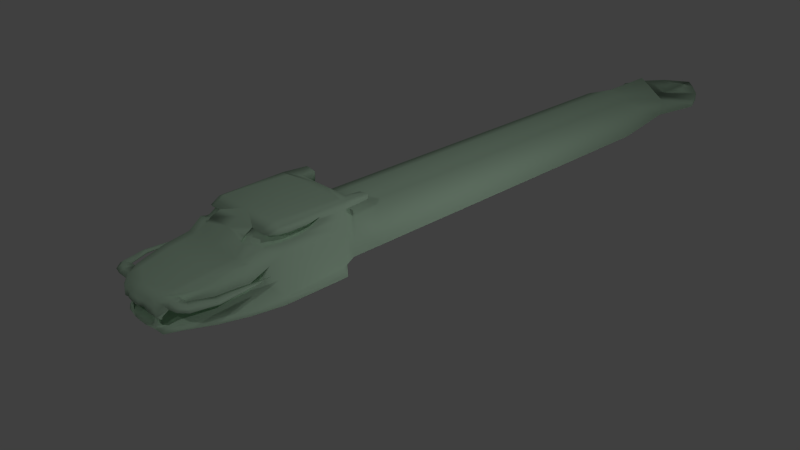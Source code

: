 # Source: Serpente.blend  (saved by Blender 2.73.0; exported with 4.5.12 LTS)
import bpy
from mathutils import Matrix  # noqa: F401  (used for matrix-valued properties, if any)

bpy.ops.wm.read_factory_settings(use_empty=True)
scene = bpy.context.scene
scene.name = 'Scene'

# ---- collections
col_collection_1 = bpy.data.collections.new('Collection 1'); scene.collection.children.link(col_collection_1)
col_collection_5 = bpy.data.collections.new('Collection 5'); scene.collection.children.link(col_collection_5)

# ---- materials (node trees are filled in below, after node groups)
mat_material = bpy.data.materials.new('Material')
mat_material.alpha_threshold = 0.0
mat_material.use_transparent_shadow = False
mat_material.diffuse_color = (0.5717, 0.8, 0.5999, 1.0)
mat_material.roughness = 0.5
mat_material.line_color = (0.0, 0.0, 0.0, 1.0)

# ---- material node trees

# ---- world
world_world = bpy.data.worlds.new('World'); scene.world = world_world
world_world.color = (0.05088, 0.05088, 0.05088)
world_world.use_sun_shadow = False
world_world.sun_shadow_jitter_overblur = 0.0
world_world.cycles.sampling_method = 'MANUAL'
world_world.cycles.sample_map_resolution = 256

# ---- cameras
cam_camera = bpy.data.cameras.new('Camera')
cam_camera.clip_end = 100.0
cam_camera.lens = 35.0
cam_camera.sensor_width = 32.0
cam_camera.sensor_height = 18.0
cam_camera.ortho_scale = 7.314
cam_camera.dof.focus_distance = 0.0
cam_camera.dof.aperture_fstop = 128.0

# ---- lights
light_lamp_002 = bpy.data.lights.new('Lamp.002', 'POINT')
light_lamp_002.transmission_factor = 0.0
light_lamp_002.cutoff_distance = 30.0
light_lamp_002.energy = 100.0
light_lamp_002.shadow_buffer_clip_start = 1.001
light_lamp_002.shadow_soft_size = 0.1
light_lamp_002.shadow_maximum_resolution = 0.006
light_lamp_002.use_absolute_resolution = True
light_lamp_002.cycles.use_multiple_importance_sampling = False
light_lamp_001 = bpy.data.lights.new('Lamp.001', 'POINT')
light_lamp_001.transmission_factor = 0.0
light_lamp_001.cutoff_distance = 30.0
light_lamp_001.energy = 100.0
light_lamp_001.shadow_buffer_clip_start = 1.001
light_lamp_001.shadow_soft_size = 0.1
light_lamp_001.shadow_maximum_resolution = 0.006
light_lamp_001.use_absolute_resolution = True
light_lamp_001.cycles.use_multiple_importance_sampling = False
light_lamp = bpy.data.lights.new('Lamp', 'POINT')
light_lamp.transmission_factor = 0.0
light_lamp.cutoff_distance = 30.0
light_lamp.energy = 100.0
light_lamp.shadow_buffer_clip_start = 1.001
light_lamp.shadow_soft_size = 0.1
light_lamp.shadow_maximum_resolution = 0.006
light_lamp.use_absolute_resolution = True
light_lamp.cycles.use_multiple_importance_sampling = False

# ---- meshes
me_cube = bpy.data.meshes.new('Cube')
me_cube.from_pydata([(0.3975, -0.7635, 0.2988), (0.55, -2.222, 0.2968), (0.3975, -0.753, 1.202), (0.5817, -0.9089, 0.267), (0.5817, -1.811, 0.267), (0.5817, -0.9089, 1.238), (0.5626, -1.811, 1.228), (0.3975, -0.6624, 0.3638), (0.3975, -0.7057, 1.042), (0.2703, -3.134, 0.3473), (0.508, -2.275, 0.9598), (0.5817, -0.9089, 1.042), (0.5159, -0.9089, 0.3638), (0.5817, -1.811, 1.042), (0.5817, -1.811, 0.3638), (0.3975, -0.6624, 0.8948), (0.2628, -3.185, 0.8028), (0.5817, -0.9089, 0.8948), (0.5817, -1.811, 0.8948), (0.55, -2.226, 0.3473), (0.55, -2.265, 0.8266), (0.3433, -2.976, 0.354), (0.3443, -2.976, 0.3734), (0.4347, -2.976, 0.8029), (0.4339, -2.976, 0.8439), (0.4634, -2.602, 0.3179), (0.4921, -2.602, 0.917), (0.4638, -2.602, 0.3569), (0.5268, -2.602, 0.8179), (0.3245, -3.204, 0.6543), (0.09864, -3.271, 0.6871), (0.1607, -3.245, 0.6839), (0.263, -3.223, 0.6254), (0.2786, -3.191, 0.5869), (0.2817, -3.169, 0.56), (0.2849, -3.126, 0.532), (0.2446, -3.242, 0.6483), (0.1132, -3.227, 0.4337), (0.184, -3.205, 0.4645), (0.2222, -3.193, 0.5112), (0.2255, -3.153, 0.5916), (0.2719, -3.195, 0.5016), (0.263, -3.205, 0.4419), (0.5601, -2.254, 0.6881), (0.55, -2.247, 0.6005), (0.5283, -2.602, 0.6677), (0.4622, -2.602, 0.5176), (0.4382, -2.976, 0.6985), (0.3414, -2.976, 0.4874), (0.4885, -2.247, 0.5918), (0.55, -2.067, 0.6651), (0.5817, -1.972, 0.8258), (0.4885, -2.254, 0.7202), (0.1847, -3.211, 0.8028), (0.4074, -3.09, 0.6972), (0.339, -3.135, 0.6044), (0.312, -3.136, 0.5682), (0.3015, -3.168, 0.559), (0.3097, -3.203, 0.6011), (0.2546, -3.153, 0.5475), (0.2435, -3.175, 0.5624), (0.2733, -3.205, 0.4532), (0.2679, -3.148, 0.5018), (0.2812, -3.13, 0.4682), (0.3053, -3.078, 0.4521), (0.1698, -3.232, 0.7444), (0.1109, -3.24, 0.7483), (0.3269, -3.131, 0.8283), (0.416, -3.095, 0.8029), (0.07313, -3.254, 0.7532), (0.3663, -3.151, 0.7631), (0.3332, -3.195, 0.7296), (0.2225, -3.225, 0.7409), (0.2989, -3.211, 0.7349), (0.4668, -2.602, 0.6903), (0.4007, -2.602, 0.4703), (0.3767, -2.976, 0.7353), (0.2799, -2.976, 0.4261), (0.4885, -2.067, 0.6651), (0.4916, -1.979, 0.7997), (0.2438, -3.078, 0.3743), (0.3459, -3.09, 0.7335), (0.4701, -0.9089, 1.238), (0.3884, -2.275, 0.9598), (0.3718, -2.602, 0.9193), (0.3355, -2.976, 0.8487), (0.4733, -1.811, 1.262), (0.55, -2.272, 0.9234), (0.5604, -2.008, 1.042), (0.5817, -0.9089, 1.139), (0.437, -1.987, 1.186), (0.3184, -1.975, 1.191), (0.3245, -2.096, 1.129), (0.5199, -2.104, 1.083), (0.3922, -2.15, 1.08), (0.5203, -1.782, 1.028), (0.4599, -2.056, 1.083), (0.5474, -1.942, 1.161), (0.5817, -1.713, 1.129), (0.5817, -1.569, 1.042), (0.5817, -1.319, 1.134), (0.3251, -2.145, 1.082), (0.3324, -2.07, 1.115), (0.5817, -1.442, 1.132), (0.5817, -1.401, 1.085), (0.5779, -1.811, 1.147), (0.5817, -1.272, 1.167), (0.5203, -1.782, 1.113), (0.499, -1.979, 1.028), (0.4815, -1.952, 1.126), (0.3757, -1.959, 1.172), (0.257, -1.947, 1.176), (0.2632, -2.068, 1.115), (0.4586, -2.076, 1.069), (0.3309, -2.121, 1.066), (0.486, -1.913, 1.146), (0.5203, -1.685, 1.114), (0.5203, -1.541, 1.028), (0.5203, -1.291, 1.119), (0.2637, -2.116, 1.068), (0.5203, -1.414, 1.118), (0.5203, -1.373, 1.07), (0.5165, -1.782, 1.133), (0.5203, -1.243, 1.152), (0.4257, -3.014, 0.7681), (0.5136, -2.976, 0.8029), (0.5136, -3.095, 0.8029), (0.5136, -3.151, 0.7631), (0.5136, -3.014, 0.7681), (0.5369, -2.979, 0.8029), (0.6014, -3.078, 0.8029), (0.6317, -3.125, 0.7631), (0.5574, -3.01, 0.7681), (0.5568, -2.978, 0.8029), (0.6692, -3.016, 0.8029), (0.722, -3.033, 0.7631), (0.5924, -2.99, 0.7681), (0.6655, -2.729, 0.798), (0.753, -2.728, 0.798), (0.7941, -2.728, 0.7686), (0.6933, -2.729, 0.7723), (0.6819, -2.418, 0.7929), (0.7371, -2.417, 0.7929), (0.7631, -2.417, 0.7744), (0.6994, -2.418, 0.7767), (0.717, -2.049, 0.7843), (0.4172, -0.5554, 1.192), (0.562, -0.5554, 1.221), (0.4172, -0.5554, 1.067), (0.562, -0.5554, 1.142), (0.4519, -0.5225, 1.175), (0.5273, -0.5225, 1.189), (0.4519, -0.5225, 1.109), (0.5273, -0.5225, 1.149), (0.3048, -1.973, 1.191), (0.3975, -0.2671, 0.3638), (0.3975, 0.7137, 0.3638), (0.3975, -0.2671, 0.8948), (0.3975, 1.988, 0.3638), (0.3975, 0.2285, 0.3638), (0.3975, 1.344, 0.3638), (0.3975, 0.2285, 0.8948), (0.3975, 2.868, 0.3638), (0.3975, 0.7137, 0.8948), (0.3975, 3.411, 0.3638), (0.3975, 1.344, 0.8948), (0.3975, 4.222, 0.3638), (0.3975, 1.988, 0.8948), (0.3975, 5.07, 0.3638), (0.3975, 2.868, 0.8948), (0.3975, 5.969, 0.4994), (0.3975, 3.411, 0.8948), (0.3975, 4.222, 0.8948), (0.3975, 5.07, 0.8948), (0.6574, 6.519, 0.5742), (0.3975, 5.969, 0.7628), (0.6574, 6.519, 0.6845), (0.5134, 6.878, 0.5742), (0.5134, 6.878, 0.6845), (0.2765, 7.18, 0.5742), (0.2765, 7.18, 0.6845), (-0.3975, -0.7635, 0.2988), (-0.55, -2.222, 0.2968), (-0.3975, -0.753, 1.202), (0.0, -0.7635, 0.2988), (0.0, -2.222, 0.2968), (0.0, -0.753, 1.202), (0.0, -2.084, 1.129), (-0.5817, -0.9089, 0.267), (-0.5817, -1.811, 0.267), (-0.5817, -0.9089, 1.238), (-0.5626, -1.811, 1.228), (0.0, -1.811, 0.267), (0.0, -0.9089, 0.267), (0.0, -0.9089, 1.238), (0.0, -1.811, 1.262), (-0.3975, -0.6624, 0.3638), (-0.3975, -0.7057, 1.042), (-0.2703, -3.134, 0.3473), (-0.508, -2.275, 0.9598), (0.0, -2.275, 0.9598), (0.0, -3.15, 0.3473), (0.0, -0.7057, 1.042), (-0.5817, -0.9089, 1.042), (-0.5159, -0.9089, 0.3638), (-0.5817, -1.811, 1.042), (-0.5817, -1.811, 0.3638), (-0.3975, -0.6624, 0.8948), (-0.2628, -3.185, 0.8028), (0.0, -3.233, 0.8028), (-0.5817, -0.9089, 0.8948), (-0.5817, -1.811, 0.8948), (-0.55, -2.226, 0.3473), (-0.55, -2.265, 0.8266), (-0.3433, -2.976, 0.354), (-0.3443, -2.976, 0.3734), (0.0, -2.976, 0.8648), (0.0, -2.976, 0.3526), (-0.4347, -2.976, 0.8029), (-0.4339, -2.976, 0.8439), (0.0, -2.602, 0.3174), (-0.4634, -2.602, 0.3179), (0.0, -2.602, 0.9247), (-0.4921, -2.602, 0.917), (-0.4638, -2.602, 0.3569), (-0.5268, -2.602, 0.8179), (0.0, -3.281, 0.6878), (-0.3245, -3.204, 0.6543), (0.0, -3.227, 0.4287), (-0.09864, -3.271, 0.6871), (-0.1607, -3.245, 0.6839), (-0.263, -3.223, 0.6254), (-0.2786, -3.191, 0.5869), (-0.2817, -3.169, 0.56), (-0.2849, -3.126, 0.532), (-0.2446, -3.242, 0.6483), (-0.1132, -3.227, 0.4337), (-0.184, -3.205, 0.4645), (-0.2222, -3.193, 0.5112), (-0.2255, -3.153, 0.5916), (-0.2719, -3.195, 0.5016), (-0.263, -3.205, 0.4419), (-0.5601, -2.254, 0.6881), (-0.55, -2.247, 0.6005), (-0.5283, -2.602, 0.6677), (-0.4622, -2.602, 0.5176), (-0.4382, -2.976, 0.6985), (-0.3414, -2.976, 0.4874), (-0.4885, -2.247, 0.5918), (-0.55, -2.067, 0.6651), (-0.5817, -1.972, 0.8258), (-0.4885, -2.254, 0.7202), (-0.1847, -3.211, 0.8028), (-0.4074, -3.09, 0.6972), (-0.339, -3.135, 0.6044), (-0.312, -3.136, 0.5682), (-0.3015, -3.168, 0.559), (-0.3097, -3.203, 0.6011), (-0.2546, -3.153, 0.5475), (-0.2435, -3.175, 0.5624), (-0.2733, -3.205, 0.4532), (-0.2679, -3.148, 0.5018), (-0.2812, -3.13, 0.4682), (-0.3053, -3.078, 0.4521), (-0.1698, -3.232, 0.7444), (-0.1109, -3.24, 0.7483), (-0.3269, -3.131, 0.8283), (-0.416, -3.095, 0.8029), (-0.07313, -3.254, 0.7532), (-0.3663, -3.151, 0.7631), (-0.3332, -3.195, 0.7296), (-0.2225, -3.225, 0.7409), (-0.2989, -3.211, 0.7349), (0.0, -3.258, 0.7552), (0.0, -3.13, 0.8457), (-0.4668, -2.602, 0.6903), (-0.4007, -2.602, 0.4703), (-0.3767, -2.976, 0.7353), (-0.2799, -2.976, 0.4261), (-0.4885, -2.067, 0.6651), (-0.4916, -1.979, 0.7997), (-0.2438, -3.078, 0.3743), (0.0, -2.247, 0.5918), (0.0, -2.254, 0.7202), (0.0, -2.602, 0.6903), (0.0, -2.602, 0.4703), (0.0, -2.976, 0.7353), (0.0, -2.976, 0.4261), (0.0, -2.157, 0.6193), (0.0, -1.972, 0.9005), (0.0, -3.078, 0.3743), (0.0, -3.09, 0.7335), (-0.3459, -3.09, 0.7335), (-0.4701, -0.9089, 1.238), (-0.3884, -2.275, 0.9598), (-0.3718, -2.602, 0.9193), (-0.3355, -2.976, 0.8487), (-0.4733, -1.811, 1.262), (-0.55, -2.272, 0.9234), (-0.5604, -2.008, 1.042), (-0.5817, -0.9089, 1.139), (0.0, -1.942, 1.203), (-0.437, -1.987, 1.186), (-0.3184, -1.975, 1.191), (-0.3245, -2.096, 1.129), (-0.5199, -2.104, 1.083), (-0.3922, -2.15, 1.08), (-0.5203, -1.782, 1.028), (-0.4599, -2.056, 1.083), (-0.5474, -1.942, 1.161), (-0.5817, -1.713, 1.129), (-0.5817, -1.569, 1.042), (-0.5817, -1.319, 1.134), (-0.3251, -2.145, 1.082), (-0.3324, -2.07, 1.115), (-0.5817, -1.442, 1.132), (-0.5817, -1.401, 1.085), (-0.5779, -1.811, 1.147), (-0.5817, -1.272, 1.167), (-0.5203, -1.782, 1.113), (-0.499, -1.979, 1.028), (-0.4815, -1.952, 1.126), (-0.3757, -1.959, 1.172), (-0.257, -1.947, 1.176), (-0.2632, -2.068, 1.115), (-0.4586, -2.076, 1.069), (-0.3309, -2.121, 1.066), (-0.486, -1.913, 1.146), (-0.5203, -1.685, 1.114), (-0.5203, -1.541, 1.028), (-0.5203, -1.291, 1.119), (-0.2637, -2.116, 1.068), (-0.5203, -1.414, 1.118), (-0.5203, -1.373, 1.07), (-0.5165, -1.782, 1.133), (-0.5203, -1.243, 1.152), (-0.4257, -3.014, 0.7681), (-0.5136, -2.976, 0.8029), (-0.5136, -3.095, 0.8029), (-0.5136, -3.151, 0.7631), (-0.5136, -3.014, 0.7681), (-0.5369, -2.979, 0.8029), (-0.6014, -3.078, 0.8029), (-0.6317, -3.125, 0.7631), (-0.5574, -3.01, 0.7681), (-0.5568, -2.978, 0.8029), (-0.6692, -3.016, 0.8029), (-0.722, -3.033, 0.7631), (-0.5924, -2.99, 0.7681), (-0.6655, -2.729, 0.798), (-0.753, -2.728, 0.798), (-0.7941, -2.728, 0.7686), (-0.6933, -2.729, 0.7723), (-0.6819, -2.418, 0.7929), (-0.7371, -2.417, 0.7929), (-0.7631, -2.417, 0.7744), (-0.6994, -2.418, 0.7767), (-0.717, -2.049, 0.7843), (-0.4172, -0.5554, 1.192), (-0.562, -0.5554, 1.221), (-0.4172, -0.5554, 1.067), (-0.562, -0.5554, 1.142), (-0.4519, -0.5225, 1.175), (-0.5273, -0.5225, 1.189), (-0.4519, -0.5225, 1.109), (-0.5273, -0.5225, 1.149), (-0.3048, -1.973, 1.191), (0.0, -0.7523, 0.306), (-0.3975, -0.2671, 0.3638), (-0.3975, 0.7137, 0.3638), (0.0, -0.2671, 1.042), (-0.3975, -0.2671, 0.8948), (-0.3975, 1.988, 0.3638), (0.0, -0.2671, 0.245), (-0.3975, 0.2285, 0.3638), (-0.3975, 1.344, 0.3638), (0.0, 0.2285, 1.042), (-0.3975, 0.2285, 0.8948), (-0.3975, 2.868, 0.3638), (0.0, 0.2285, 0.245), (0.0, 0.7137, 1.042), (-0.3975, 0.7137, 0.8948), (-0.3975, 3.411, 0.3638), (0.0, 0.7137, 0.245), (0.0, 1.344, 1.042), (-0.3975, 1.344, 0.8948), (-0.3975, 4.222, 0.3638), (0.0, 1.344, 0.245), (0.0, 1.988, 1.042), (-0.3975, 1.988, 0.8948), (-0.3975, 5.07, 0.3638), (0.0, 1.988, 0.245), (0.0, 2.868, 1.042), (-0.3975, 2.868, 0.8948), (-0.3975, 5.969, 0.4994), (0.0, 2.868, 0.245), (0.0, 3.411, 1.042), (-0.3975, 3.411, 0.8948), (0.0, 6.497, 0.6278), (0.0, 3.411, 0.245), (0.0, 4.222, 1.042), (-0.3975, 4.222, 0.8948), (0.0, 6.154, 0.3638), (0.0, 4.222, 0.245), (0.0, 5.07, 1.042), (-0.3975, 5.07, 0.8948), (-0.6574, 6.519, 0.5742), (0.0, 5.07, 0.245), (0.0, 5.969, 1.042), (-0.3975, 5.969, 0.7628), (0.0, 6.154, 0.8948), (0.0, 5.969, 0.245), (0.0, 6.519, 0.6278), (-0.6574, 6.519, 0.6845), (-0.5134, 6.878, 0.5742), (0.0, 6.878, 0.6278), (-0.5134, 6.878, 0.6845), (-0.2765, 7.18, 0.5742), (0.0, 7.18, 0.6278), (-0.2765, 7.18, 0.6845), (0.0, 7.549, 0.6288)], [], [(100, 106, 123, 118), (4, 1, 185, 192), (6, 86, 90, 97), (10, 93, 94, 83), (15, 7, 155, 157), (89, 8, 148, 149), (99, 11, 104), (0, 3, 193, 184), (3, 4, 192, 193), (2, 186, 194, 82, 5), (5, 82, 86, 6), (21, 22, 9), (23, 24, 67, 68), (21, 9, 201, 217), (67, 24, 85), (2, 8, 202, 186), (7, 367, 373, 155), (0, 7, 12, 3), (15, 8, 11, 17), (3, 12, 14, 4), (18, 17, 99), (60, 41, 62, 59), (202, 15, 157, 370), (7, 15, 17, 12), (12, 17, 18, 14), (4, 14, 19, 1), (18, 13, 88), (25, 27, 22, 21), (28, 26, 24, 23), (25, 21, 217, 220), (26, 10, 83, 84), (1, 19, 27, 25), (20, 87, 28), (1, 25, 220, 185), (24, 26, 84, 85), (31, 66, 69, 30), (63, 64, 38), (45, 43, 20, 28), (19, 44, 46, 27), (57, 35, 56), (47, 45, 28, 23), (27, 46, 48, 22), (19, 14, 50), (30, 69, 273, 226), (32, 36, 54, 55), (72, 65, 31), (56, 35, 34, 33), (32, 55, 56, 33), (58, 57, 56, 55), (54, 29, 58, 55), (29, 71, 73, 36), (29, 36, 32), (72, 31, 36, 73), (38, 41, 39), (62, 63, 38), (59, 62, 38, 39), (59, 39, 40), (40, 60, 59), (201, 42, 37), (201, 9, 42), (228, 201, 37), (54, 124, 70), (58, 32, 33), (58, 29, 32), (57, 33, 34), (57, 58, 33), (35, 57, 34), (65, 66, 31), (54, 47, 23, 124), (29, 54, 70, 71), (39, 60, 40), (22, 48, 64, 9), (39, 41, 60), (37, 42, 61, 38), (38, 61, 41), (9, 64, 42), (41, 61, 63, 62), (63, 61, 42, 64), (71, 70, 16), (53, 209, 66, 65), (70, 68, 16), (16, 67, 274, 209, 53), (16, 53, 65, 72), (16, 72, 73), (66, 209, 69), (68, 67, 16), (69, 209, 273), (71, 16, 73), (64, 48, 77, 80), (291, 31, 30), (44, 50, 78, 49), (50, 51, 79, 78), (51, 43, 52, 79), (46, 44, 49, 75), (43, 45, 74, 52), (45, 47, 76, 74), (48, 46, 75, 77), (80, 77, 287, 290), (30, 226, 291), (49, 78, 288, 282), (78, 79, 289, 288), (79, 52, 283, 289), (75, 49, 282, 285), (52, 74, 284, 283), (77, 75, 285, 287), (74, 76, 286, 284), (228, 37, 290), (37, 80, 290), (37, 38, 80), (38, 64, 80), (47, 54, 81, 76), (76, 81, 291, 286), (31, 291, 81), (81, 36, 31), (36, 81, 54), (84, 83, 200, 222), (200, 83, 101), (82, 194, 195, 86), (85, 84, 222, 216), (274, 67, 85, 216), (195, 154, 91, 90), (89, 5, 106, 100), (10, 88, 93), (87, 10, 26, 28), (87, 88, 10), (105, 6, 97), (88, 13, 95, 108), (91, 154, 301, 187, 92), (101, 94, 114, 119), (90, 91, 111, 110), (98, 105, 122, 116), (99, 104, 121, 117), (93, 88, 108, 113), (105, 97, 115, 122), (91, 92, 112, 111), (106, 103, 120, 123), (92, 101, 119, 112), (13, 99, 117, 95), (95, 107, 108), (108, 107, 109, 96), (109, 110, 102, 96), (110, 111, 112, 102), (114, 102, 112, 119), (113, 96, 102, 114), (108, 96, 113), (116, 122, 107), (117, 121, 118, 120, 116, 107, 95), (118, 123, 120), (107, 122, 115, 109), (115, 110, 109), (94, 93, 113, 114), (104, 100, 118, 121), (103, 98, 116, 120), (97, 90, 110, 115), (70, 124, 128, 127), (127, 128, 132, 131), (124, 23, 125, 128), (68, 70, 127, 126), (23, 68, 126, 125), (131, 132, 136, 135), (128, 125, 129, 132), (126, 127, 131, 130), (125, 126, 130, 129), (135, 136, 140, 139), (132, 129, 133, 136), (130, 131, 135, 134), (129, 130, 134, 133), (139, 140, 144, 143), (136, 133, 137, 140), (134, 135, 139, 138), (133, 134, 138, 137), (140, 137, 141, 144), (138, 139, 143, 142), (137, 138, 142, 141), (11, 8, 89), (149, 148, 152, 153), (5, 89, 149, 147), (2, 5, 147, 146), (8, 2, 146, 148), (152, 150, 151, 153), (147, 149, 153, 151), (146, 147, 151, 150), (148, 146, 150, 152), (101, 92, 187), (83, 94, 101), (200, 101, 187), (6, 98, 103), (6, 105, 98), (5, 6, 103, 106), (11, 89, 100), (104, 11, 100), (18, 99, 13), (17, 11, 99), (195, 301, 154), (86, 195, 90), (19, 50, 44), (14, 18, 51), (50, 14, 51), (18, 20, 43, 51), (87, 20, 88), (20, 18, 88), (7, 0, 184, 367), (8, 15, 202), (157, 155, 159, 161), (155, 373, 379, 159), (370, 157, 161, 376), (161, 159, 156, 163), (159, 379, 383, 156), (376, 161, 163, 380), (163, 156, 160, 165), (156, 383, 387, 160), (380, 163, 165, 384), (165, 160, 158, 167), (160, 387, 391, 158), (384, 165, 167, 388), (167, 158, 162, 169), (158, 391, 395, 162), (388, 167, 169, 392), (169, 162, 164, 171), (162, 395, 399, 164), (392, 169, 171, 396), (171, 164, 166, 172), (164, 399, 403, 166), (396, 171, 172, 400), (172, 166, 168, 173), (166, 403, 407, 168), (400, 172, 173, 404), (173, 168, 170, 175), (168, 407, 411, 170), (404, 173, 175, 408), (402, 170, 411), (170, 398, 412, 174), (175, 410, 408), (410, 175, 398), (170, 402, 398), (174, 412, 415, 177), (398, 175, 176, 412), (175, 170, 174, 176), (177, 415, 418, 179), (412, 176, 178, 415), (176, 174, 177, 178), (415, 178, 180, 418), (178, 177, 179, 180), (143, 144, 145), (144, 141, 145), (142, 143, 145), (141, 142, 145), (179, 418, 420), (418, 180, 420), (180, 179, 420), (312, 330, 335, 318), (189, 192, 185, 182), (191, 309, 302, 297), (199, 294, 306, 305), (207, 371, 368, 196), (300, 361, 360, 197), (311, 316, 203), (181, 184, 193, 188), (188, 193, 192, 189), (183, 190, 293, 194, 186), (190, 191, 297, 293), (214, 198, 215), (218, 267, 266, 219), (214, 217, 201, 198), (266, 296, 219), (183, 186, 202, 197), (196, 368, 373, 367), (181, 188, 204, 196), (207, 210, 203, 197), (188, 189, 206, 204), (211, 311, 210), (259, 258, 261, 240), (202, 370, 371, 207), (196, 204, 210, 207), (204, 206, 211, 210), (189, 182, 212, 206), (211, 299, 205), (221, 214, 215, 224), (225, 218, 219, 223), (221, 220, 217, 214), (223, 295, 294, 199), (182, 221, 224, 212), (213, 225, 298), (182, 185, 220, 221), (219, 296, 295, 223), (230, 229, 268, 265), (262, 237, 263), (244, 225, 213, 242), (212, 224, 245, 243), (256, 255, 234), (246, 218, 225, 244), (224, 215, 247, 245), (212, 249, 206), (229, 226, 273, 268), (231, 254, 253, 235), (271, 230, 264), (255, 232, 233, 234), (231, 232, 255, 254), (257, 254, 255, 256), (253, 254, 257, 227), (227, 235, 272, 270), (227, 231, 235), (271, 272, 235, 230), (237, 238, 240), (261, 237, 262), (258, 238, 237, 261), (258, 239, 238), (239, 258, 259), (201, 236, 241), (201, 241, 198), (228, 236, 201), (253, 269, 336), (257, 232, 231), (257, 231, 227), (256, 233, 232), (256, 232, 257), (234, 233, 256), (264, 230, 265), (253, 336, 218, 246), (227, 270, 269, 253), (238, 239, 259), (215, 198, 263, 247), (238, 259, 240), (236, 237, 260, 241), (237, 240, 260), (198, 241, 263), (240, 261, 262, 260), (262, 263, 241, 260), (270, 208, 269), (252, 264, 265, 209), (269, 208, 267), (208, 252, 209, 274, 266), (208, 271, 264, 252), (208, 272, 271), (265, 268, 209), (267, 208, 266), (268, 273, 209), (270, 272, 208), (263, 281, 278, 247), (291, 229, 230), (243, 248, 279, 249), (249, 279, 280, 250), (250, 280, 251, 242), (245, 276, 248, 243), (242, 251, 275, 244), (244, 275, 277, 246), (247, 278, 276, 245), (281, 290, 287, 278), (229, 291, 226), (248, 282, 288, 279), (279, 288, 289, 280), (280, 289, 283, 251), (276, 285, 282, 248), (251, 283, 284, 275), (278, 287, 285, 276), (275, 284, 286, 277), (228, 290, 236), (236, 290, 281), (236, 281, 237), (237, 281, 263), (246, 277, 292, 253), (277, 286, 291, 292), (230, 292, 291), (292, 230, 235), (235, 253, 292), (295, 222, 200, 294), (200, 313, 294), (293, 297, 195, 194), (296, 216, 222, 295), (274, 216, 296, 266), (195, 302, 303, 366), (300, 312, 318, 190), (199, 305, 299), (298, 225, 223, 199), (298, 199, 299), (317, 309, 191), (299, 320, 307, 205), (303, 304, 187, 301, 366), (313, 331, 326, 306), (302, 322, 323, 303), (310, 328, 334, 317), (311, 329, 333, 316), (305, 325, 320, 299), (317, 334, 327, 309), (303, 323, 324, 304), (318, 335, 332, 315), (304, 324, 331, 313), (205, 307, 329, 311), (307, 320, 319), (320, 308, 321, 319), (321, 308, 314, 322), (322, 314, 324, 323), (326, 331, 324, 314), (325, 326, 314, 308), (320, 325, 308), (328, 319, 334), (329, 307, 319, 328, 332, 330, 333), (330, 332, 335), (319, 321, 327, 334), (327, 321, 322), (306, 326, 325, 305), (316, 333, 330, 312), (315, 332, 328, 310), (309, 327, 322, 302), (269, 339, 340, 336), (339, 343, 344, 340), (336, 340, 337, 218), (267, 338, 339, 269), (218, 337, 338, 267), (343, 347, 348, 344), (340, 344, 341, 337), (338, 342, 343, 339), (337, 341, 342, 338), (347, 351, 352, 348), (344, 348, 345, 341), (342, 346, 347, 343), (341, 345, 346, 342), (351, 355, 356, 352), (348, 352, 349, 345), (346, 350, 351, 347), (345, 349, 350, 346), (352, 356, 353, 349), (350, 354, 355, 351), (349, 353, 354, 350), (203, 300, 197), (361, 365, 364, 360), (190, 359, 361, 300), (183, 358, 359, 190), (197, 360, 358, 183), (364, 365, 363, 362), (359, 363, 365, 361), (358, 362, 363, 359), (360, 364, 362, 358), (313, 187, 304), (294, 313, 306), (200, 187, 313), (191, 315, 310), (191, 310, 317), (190, 318, 315, 191), (203, 312, 300), (316, 312, 203), (211, 205, 311), (210, 311, 203), (195, 366, 301), (297, 302, 195), (212, 243, 249), (206, 250, 211), (249, 250, 206), (211, 250, 242, 213), (298, 299, 213), (213, 299, 211), (196, 367, 184, 181), (197, 202, 207), (371, 377, 374, 368), (368, 374, 379, 373), (370, 376, 377, 371), (377, 381, 369, 374), (374, 369, 383, 379), (376, 380, 381, 377), (381, 385, 375, 369), (369, 375, 387, 383), (380, 384, 385, 381), (385, 389, 372, 375), (375, 372, 391, 387), (384, 388, 389, 385), (389, 393, 378, 372), (372, 378, 395, 391), (388, 392, 393, 389), (393, 397, 382, 378), (378, 382, 399, 395), (392, 396, 397, 393), (397, 401, 386, 382), (382, 386, 403, 399), (396, 400, 401, 397), (401, 405, 390, 386), (386, 390, 407, 403), (400, 404, 405, 401), (405, 409, 394, 390), (390, 394, 411, 407), (404, 408, 409, 405), (402, 411, 394), (394, 406, 412, 398), (409, 408, 410), (410, 398, 409), (394, 398, 402), (406, 414, 415, 412), (398, 412, 413, 409), (409, 413, 406, 394), (414, 417, 418, 415), (412, 415, 416, 413), (413, 416, 414, 406), (415, 418, 419, 416), (416, 419, 417, 414), (355, 357, 356), (356, 357, 353), (354, 357, 355), (353, 357, 354), (417, 420, 418), (418, 420, 419), (419, 420, 417)])
me_cube.polygons.foreach_set('use_smooth', [True] * 500)
_uv = me_cube.uv_layers.new(name='Mapa UV')
_uv.uv.foreach_set('vector', [0.6162, 0.76, 0.6279, 0.77, 0.6096, 0.7664, 0.6086, 0.7642, 0.5814, 0.6316, 0.5212, 0.6265, 0.5188, 0.541, 0.5868, 0.541, 0.5813, 0.7866, 0.5797, 0.7933, 0.5725, 0.7848, 0.5765, 0.7847, 0.5138, 0.7229, 0.5338, 0.7354, 0.5272, 0.7464, 0.507, 0.7365, 0.01287, 0.348, 0.01288, 0.1863, 0.06678, 0.1863, 0.06677, 0.3481, 0.6864, 0.7666, 0.7279, 0.7678, 0.704, 0.7761, 0.7029, 0.7758, 0.5883, 0.7418, 0.6888, 0.7552, 0.6075, 0.7503, 0.7272, 0.6399, 0.694, 0.6434, 0.7384, 0.5628, 0.7619, 0.5759, 0.694, 0.6434, 0.5814, 0.6316, 0.5868, 0.541, 0.7384, 0.5628, 0.7043, 0.7931, 0.7327, 0.8573, 0.7026, 0.8688, 0.6857, 0.7875, 0.6847, 0.7745, 0.6847, 0.7745, 0.6857, 0.7875, 0.5797, 0.7933, 0.5813, 0.7866, 0.409, 0.6059, 0.4081, 0.6085, 0.3899, 0.5971, 0.4465, 0.6889, 0.446, 0.6929, 0.4304, 0.693, 0.4362, 0.6888, 0.409, 0.6059, 0.3899, 0.5971, 0.3693, 0.5674, 0.3971, 0.556, 0.4304, 0.693, 0.446, 0.6929, 0.4409, 0.7003, 0.7043, 0.7931, 0.7279, 0.7678, 0.7618, 0.8422, 0.7327, 0.8573, 0.01288, 0.1863, 0.0001436, 0.06413, 0.06679, 0.05988, 0.06678, 0.1863, 0.7272, 0.6399, 0.7456, 0.6507, 0.6991, 0.6577, 0.694, 0.6434, 0.7483, 0.747, 0.7279, 0.7678, 0.6888, 0.7552, 0.6928, 0.7354, 0.694, 0.6434, 0.6991, 0.6577, 0.5794, 0.6469, 0.5814, 0.6316, 0.5659, 0.7196, 0.6928, 0.7354, 0.5883, 0.7418, 0.3802, 0.6018, 0.3805, 0.6016, 0.3804, 0.6023, 0.3802, 0.6019, 0.006966, 0.4772, 0.01287, 0.348, 0.06677, 0.3481, 0.06676, 0.4772, 0.7456, 0.6507, 0.7483, 0.747, 0.6928, 0.7354, 0.6991, 0.6577, 0.6991, 0.6577, 0.6928, 0.7354, 0.5659, 0.7196, 0.5794, 0.6469, 0.5814, 0.6316, 0.5794, 0.6469, 0.5193, 0.6338, 0.5212, 0.6265, 0.5659, 0.7196, 0.5632, 0.7345, 0.5434, 0.7319, 0.4649, 0.6174, 0.4635, 0.6229, 0.4081, 0.6085, 0.409, 0.6059, 0.4833, 0.6976, 0.4803, 0.708, 0.446, 0.6929, 0.4465, 0.6889, 0.4649, 0.6174, 0.409, 0.6059, 0.3971, 0.556, 0.457, 0.5456, 0.4803, 0.708, 0.5138, 0.7229, 0.507, 0.7365, 0.4736, 0.7185, 0.5212, 0.6265, 0.5193, 0.6338, 0.4635, 0.6229, 0.4649, 0.6174, 0.5179, 0.7065, 0.5159, 0.717, 0.4833, 0.6976, 0.5212, 0.6265, 0.4649, 0.6174, 0.457, 0.5456, 0.5188, 0.541, 0.446, 0.6929, 0.4803, 0.708, 0.4736, 0.7185, 0.4409, 0.7003, 0.4112, 0.6836, 0.4087, 0.6916, 0.405, 0.6932, 0.4045, 0.6858, 0.3825, 0.605, 0.3875, 0.612, 0.3728, 0.5983, 0.4865, 0.6826, 0.5215, 0.6925, 0.5179, 0.7065, 0.4833, 0.6976, 0.5193, 0.6338, 0.5101, 0.6707, 0.4573, 0.6463, 0.4635, 0.6229, 0.425, 0.68, 0.425, 0.6799, 0.425, 0.6799, 0.4472, 0.6783, 0.4865, 0.6826, 0.4833, 0.6976, 0.4465, 0.6889, 0.4635, 0.6229, 0.4573, 0.6463, 0.4012, 0.6246, 0.4081, 0.6085, 0.5193, 0.6338, 0.5794, 0.6469, 0.5362, 0.6848, 0.4045, 0.6858, 0.405, 0.6932, 0.3985, 0.6967, 0.3952, 0.6901, 0.4231, 0.6794, 0.4196, 0.6785, 0.4348, 0.6786, 0.4261, 0.6795, 0.4184, 0.6877, 0.4139, 0.6893, 0.4112, 0.6836, 0.425, 0.6799, 0.425, 0.6799, 0.425, 0.6799, 0.4248, 0.6799, 0.4231, 0.6794, 0.4261, 0.6795, 0.425, 0.6799, 0.4248, 0.6799, 0.4248, 0.6803, 0.425, 0.68, 0.425, 0.6799, 0.4261, 0.6795, 0.4348, 0.6786, 0.4249, 0.682, 0.4248, 0.6803, 0.4261, 0.6795, 0.4249, 0.682, 0.4263, 0.6853, 0.4241, 0.6863, 0.4196, 0.6785, 0.4249, 0.682, 0.4196, 0.6785, 0.4231, 0.6794, 0.4184, 0.6877, 0.4112, 0.6836, 0.4196, 0.6785, 0.4241, 0.6863, 0.3728, 0.5983, 0.3805, 0.6016, 0.38, 0.6017, 0.3804, 0.6023, 0.3825, 0.605, 0.3728, 0.5983, 0.3802, 0.6019, 0.3804, 0.6023, 0.3728, 0.5983, 0.38, 0.6017, 0.3802, 0.6019, 0.38, 0.6017, 0.3802, 0.6018, 0.3802, 0.6018, 0.3802, 0.6018, 0.3802, 0.6019, 0.3693, 0.5674, 0.3815, 0.5997, 0.3674, 0.5897, 0.3693, 0.5674, 0.3899, 0.5971, 0.3815, 0.5997, 0.3576, 0.5776, 0.3693, 0.5674, 0.3674, 0.5897, 0.4348, 0.6786, 0.4428, 0.6852, 0.4304, 0.6866, 0.4248, 0.6803, 0.4231, 0.6794, 0.4248, 0.6799, 0.4248, 0.6803, 0.4249, 0.682, 0.4231, 0.6794, 0.425, 0.68, 0.4248, 0.6799, 0.425, 0.6799, 0.425, 0.68, 0.4248, 0.6803, 0.4248, 0.6799, 0.425, 0.6799, 0.425, 0.68, 0.425, 0.6799, 0.4139, 0.6893, 0.4087, 0.6916, 0.4112, 0.6836, 0.4348, 0.6786, 0.4472, 0.6783, 0.4465, 0.6889, 0.4428, 0.6852, 0.4249, 0.682, 0.4348, 0.6786, 0.4304, 0.6866, 0.4263, 0.6853, 0.38, 0.6017, 0.3802, 0.6018, 0.3802, 0.6018, 0.4081, 0.6085, 0.4012, 0.6246, 0.3875, 0.612, 0.3899, 0.5971, 0.38, 0.6017, 0.3805, 0.6016, 0.3802, 0.6018, 0.3674, 0.5897, 0.3815, 0.5997, 0.3811, 0.6008, 0.3728, 0.5983, 0.3728, 0.5983, 0.3811, 0.6008, 0.3805, 0.6016, 0.3899, 0.5971, 0.3875, 0.612, 0.3815, 0.5997, 0.3805, 0.6016, 0.3811, 0.6008, 0.3825, 0.605, 0.3804, 0.6023, 0.3825, 0.605, 0.3811, 0.6008, 0.3815, 0.5997, 0.3875, 0.612, 0.6749, 0.9189, 0.6959, 0.9419, 0.6418, 0.9551, 0.4172, 0.6939, 0.4013, 0.7015, 0.4087, 0.6916, 0.4139, 0.6893, 0.6959, 0.9419, 0.7259, 0.9693, 0.6418, 0.9551, 0.4236, 0.6921, 0.4304, 0.693, 0.408, 0.711, 0.4013, 0.7015, 0.4172, 0.6939, 0.4236, 0.6921, 0.4172, 0.6939, 0.4139, 0.6893, 0.4184, 0.6877, 0.4236, 0.6921, 0.4184, 0.6877, 0.4241, 0.6863, 0.4087, 0.6916, 0.4013, 0.7015, 0.405, 0.6932, 0.7259, 0.9693, 0.6786, 0.9755, 0.6418, 0.9551, 0.405, 0.6932, 0.4013, 0.7015, 0.3985, 0.6967, 0.6749, 0.9189, 0.6418, 0.9551, 0.6565, 0.9189, 0.8314, 0.571, 0.8361, 0.5865, 0.8239, 0.5846, 0.819, 0.5701, 0.7642, 0.8937, 0.7855, 0.915, 0.7773, 0.9183, 0.8488, 0.6912, 0.8468, 0.717, 0.8386, 0.7168, 0.8403, 0.69, 0.8468, 0.717, 0.8522, 0.7426, 0.8383, 0.741, 0.8386, 0.7168, 0.8522, 0.7426, 0.8436, 0.7865, 0.8333, 0.7848, 0.8383, 0.741, 0.8426, 0.64, 0.8488, 0.6912, 0.8403, 0.69, 0.8322, 0.638, 0.8436, 0.7865, 0.8363, 0.8322, 0.8278, 0.8316, 0.8333, 0.7848, 0.8363, 0.8322, 0.8217, 0.8804, 0.8125, 0.8797, 0.8278, 0.8316, 0.8361, 0.5865, 0.8426, 0.64, 0.8322, 0.638, 0.8239, 0.5846, 0.819, 0.5701, 0.8239, 0.5846, 0.7858, 0.5798, 0.7888, 0.5632, 0.7773, 0.9183, 0.7643, 0.9195, 0.7642, 0.8937, 0.8403, 0.69, 0.8386, 0.7168, 0.7712, 0.6958, 0.7726, 0.6829, 0.8386, 0.7168, 0.8383, 0.741, 0.7642, 0.7424, 0.7712, 0.6958, 0.8383, 0.741, 0.8333, 0.7848, 0.7675, 0.784, 0.7642, 0.7424, 0.8322, 0.638, 0.8403, 0.69, 0.7726, 0.6829, 0.7786, 0.631, 0.8333, 0.7848, 0.8278, 0.8316, 0.7661, 0.8294, 0.7675, 0.784, 0.8239, 0.5846, 0.8322, 0.638, 0.7786, 0.631, 0.7858, 0.5798, 0.8278, 0.8316, 0.8125, 0.8797, 0.7644, 0.8786, 0.7661, 0.8294, 0.7949, 0.541, 0.8108, 0.5451, 0.7888, 0.5632, 0.8108, 0.5451, 0.819, 0.5701, 0.7888, 0.5632, 0.8108, 0.5451, 0.8214, 0.5496, 0.819, 0.5701, 0.8214, 0.5496, 0.8314, 0.571, 0.819, 0.5701, 0.8217, 0.8804, 0.8168, 0.8951, 0.8079, 0.8937, 0.8125, 0.8797, 0.8125, 0.8797, 0.8079, 0.8937, 0.7642, 0.8937, 0.7644, 0.8786, 0.7855, 0.915, 0.7642, 0.8937, 0.8079, 0.8937, 0.8079, 0.8937, 0.7974, 0.9165, 0.7855, 0.915, 0.7974, 0.9165, 0.8079, 0.8937, 0.8168, 0.8951, 0.4736, 0.7185, 0.507, 0.7365, 0.4758, 0.7713, 0.4487, 0.7494, 0.4758, 0.7713, 0.507, 0.7365, 0.5262, 0.7559, 0.6857, 0.7875, 0.7026, 0.8688, 0.4954, 0.8378, 0.5797, 0.7933, 0.4409, 0.7003, 0.4736, 0.7185, 0.4487, 0.7494, 0.4183, 0.723, 0.408, 0.711, 0.4304, 0.693, 0.4409, 0.7003, 0.4183, 0.723, 0.4954, 0.8378, 0.5495, 0.7872, 0.5547, 0.7865, 0.5725, 0.7848, 0.6864, 0.7666, 0.6847, 0.7745, 0.6279, 0.77, 0.6162, 0.76, 0.5138, 0.7229, 0.5434, 0.7319, 0.5338, 0.7354, 0.5159, 0.717, 0.5138, 0.7229, 0.4803, 0.708, 0.4833, 0.6976, 0.5159, 0.717, 0.5434, 0.7319, 0.5138, 0.7229, 0.5805, 0.783, 0.5813, 0.7866, 0.5765, 0.7847, 0.5434, 0.7319, 0.5632, 0.7345, 0.5644, 0.7414, 0.5451, 0.7383, 0.5547, 0.7865, 0.5495, 0.7872, 0.4929, 0.8107, 0.4876, 0.7881, 0.5282, 0.7655, 0.5262, 0.7559, 0.5272, 0.7464, 0.5304, 0.7542, 0.5325, 0.7589, 0.5725, 0.7848, 0.5547, 0.7865, 0.5492, 0.7696, 0.5681, 0.7824, 0.5845, 0.781, 0.5805, 0.783, 0.58, 0.7801, 0.5846, 0.7774, 0.5883, 0.7418, 0.6075, 0.7503, 0.6048, 0.7573, 0.5885, 0.7492, 0.5338, 0.7354, 0.5434, 0.7319, 0.5451, 0.7383, 0.5358, 0.7409, 0.5805, 0.783, 0.5765, 0.7847, 0.5755, 0.7828, 0.58, 0.7801, 0.5547, 0.7865, 0.5282, 0.7655, 0.5351, 0.7632, 0.5492, 0.7696, 0.6279, 0.77, 0.5997, 0.7769, 0.6002, 0.7728, 0.6096, 0.7664, 0.5282, 0.7655, 0.5262, 0.7559, 0.5325, 0.7589, 0.5351, 0.7632, 0.5632, 0.7345, 0.5883, 0.7418, 0.5885, 0.7492, 0.5644, 0.7414, 0.9129, 0.541, 0.9128, 0.5526, 0.8858, 0.541, 0.8858, 0.541, 0.9128, 0.5526, 0.8892, 0.5548, 0.8748, 0.5493, 0.8892, 0.5548, 0.8825, 0.569, 0.8651, 0.5642, 0.8748, 0.5493, 0.8825, 0.569, 0.8745, 0.5833, 0.8599, 0.5719, 0.8651, 0.5642, 0.8574, 0.5586, 0.8651, 0.5642, 0.8599, 0.5719, 0.8525, 0.5664, 0.872, 0.5475, 0.8748, 0.5493, 0.8651, 0.5642, 0.8574, 0.5586, 0.8858, 0.541, 0.8748, 0.5493, 0.872, 0.5475, 0.9261, 0.5529, 0.9128, 0.5554, 0.9128, 0.5526, 0.9458, 0.5413, 0.9687, 0.5473, 0.9798, 0.5541, 0.963, 0.5537, 0.9261, 0.5529, 0.9128, 0.5526, 0.9129, 0.541, 0.9798, 0.5541, 0.9862, 0.5587, 0.963, 0.5537, 0.9128, 0.5526, 0.9128, 0.5554, 0.8945, 0.5575, 0.8892, 0.5548, 0.8945, 0.5575, 0.8825, 0.569, 0.8892, 0.5548, 0.5272, 0.7464, 0.5338, 0.7354, 0.5358, 0.7409, 0.5304, 0.7542, 0.6075, 0.7503, 0.6162, 0.76, 0.6086, 0.7642, 0.6048, 0.7573, 0.5997, 0.7769, 0.5845, 0.781, 0.5846, 0.7774, 0.6002, 0.7728, 0.5765, 0.7847, 0.5725, 0.7848, 0.5681, 0.7824, 0.5755, 0.7828, 0.7642, 0.9338, 0.7797, 0.9198, 0.7906, 0.9256, 0.7816, 0.9408, 0.7816, 0.9408, 0.7906, 0.9256, 0.7962, 0.9284, 0.7936, 0.9446, 0.7749, 0.9853, 0.7734, 0.9784, 0.7837, 0.9744, 0.7859, 0.981, 0.7674, 0.9451, 0.7642, 0.9338, 0.7816, 0.9408, 0.7799, 0.9489, 0.7734, 0.9784, 0.7642, 0.9645, 0.7766, 0.9588, 0.7837, 0.9744, 0.7936, 0.9446, 0.7962, 0.9284, 0.8021, 0.9298, 0.806, 0.9465, 0.7859, 0.981, 0.7837, 0.9744, 0.787, 0.9731, 0.7911, 0.9792, 0.7799, 0.9489, 0.7816, 0.9408, 0.7936, 0.9446, 0.7911, 0.9521, 0.7837, 0.9744, 0.7766, 0.9588, 0.7877, 0.9553, 0.787, 0.9731, 0.806, 0.9465, 0.8021, 0.9298, 0.8426, 0.9324, 0.844, 0.9475, 0.7911, 0.9792, 0.787, 0.9731, 0.79, 0.9719, 0.7949, 0.9781, 0.7911, 0.9521, 0.7936, 0.9446, 0.806, 0.9465, 0.8035, 0.955, 0.787, 0.9731, 0.7877, 0.9553, 0.7965, 0.9554, 0.79, 0.9719, 0.844, 0.9475, 0.8426, 0.9324, 0.8899, 0.9364, 0.8893, 0.946, 0.7949, 0.9781, 0.79, 0.9719, 0.8324, 0.9667, 0.8338, 0.9718, 0.8035, 0.955, 0.806, 0.9465, 0.844, 0.9475, 0.8436, 0.955, 0.79, 0.9719, 0.7965, 0.9554, 0.8343, 0.9553, 0.8324, 0.9667, 0.8338, 0.9718, 0.8324, 0.9667, 0.8739, 0.9646, 0.8743, 0.9677, 0.8436, 0.955, 0.844, 0.9475, 0.8893, 0.946, 0.8899, 0.9507, 0.8324, 0.9667, 0.8343, 0.9553, 0.8742, 0.9576, 0.8739, 0.9646, 0.6888, 0.7552, 0.7279, 0.7678, 0.6864, 0.7666, 0.7029, 0.7758, 0.704, 0.7761, 0.7036, 0.7763, 0.7031, 0.7762, 0.6847, 0.7745, 0.6864, 0.7666, 0.7029, 0.7758, 0.7025, 0.7765, 0.7043, 0.7931, 0.6847, 0.7745, 0.7025, 0.7765, 0.7036, 0.777, 0.7279, 0.7678, 0.7043, 0.7931, 0.7036, 0.777, 0.704, 0.7761, 0.7036, 0.7763, 0.7034, 0.7766, 0.703, 0.7764, 0.7031, 0.7762, 0.7025, 0.7765, 0.7029, 0.7758, 0.7031, 0.7762, 0.703, 0.7764, 0.7036, 0.777, 0.7025, 0.7765, 0.703, 0.7764, 0.7034, 0.7766, 0.704, 0.7761, 0.7036, 0.777, 0.7034, 0.7766, 0.7036, 0.7763, 0.5262, 0.7559, 0.5282, 0.7655, 0.4876, 0.7881, 0.507, 0.7365, 0.5272, 0.7464, 0.5262, 0.7559, 0.4758, 0.7713, 0.5262, 0.7559, 0.4876, 0.7881, 0.5813, 0.7866, 0.5845, 0.781, 0.5997, 0.7769, 0.5813, 0.7866, 0.5805, 0.783, 0.5845, 0.781, 0.6847, 0.7745, 0.5813, 0.7866, 0.5997, 0.7769, 0.6279, 0.77, 0.6888, 0.7552, 0.6864, 0.7666, 0.6162, 0.76, 0.6075, 0.7503, 0.6888, 0.7552, 0.6162, 0.76, 0.5659, 0.7196, 0.5883, 0.7418, 0.5632, 0.7345, 0.6928, 0.7354, 0.6888, 0.7552, 0.5883, 0.7418, 0.4954, 0.8378, 0.4929, 0.8107, 0.5495, 0.7872, 0.5797, 0.7933, 0.4954, 0.8378, 0.5725, 0.7848, 0.5193, 0.6338, 0.5362, 0.6848, 0.5101, 0.6707, 0.5794, 0.6469, 0.5659, 0.7196, 0.5478, 0.7094, 0.5362, 0.6848, 0.5794, 0.6469, 0.5478, 0.7094, 0.5659, 0.7196, 0.5179, 0.7065, 0.5215, 0.6925, 0.5478, 0.7094, 0.5159, 0.717, 0.5179, 0.7065, 0.5434, 0.7319, 0.5179, 0.7065, 0.5659, 0.7196, 0.5434, 0.7319, 0.7456, 0.6507, 0.7272, 0.6399, 0.7619, 0.5759, 0.7639, 0.577, 0.7279, 0.7678, 0.7483, 0.747, 0.7618, 0.8422, 0.06677, 0.3481, 0.06678, 0.1863, 0.1344, 0.1863, 0.1344, 0.3481, 0.06678, 0.1863, 0.06679, 0.05988, 0.1344, 0.0599, 0.1344, 0.1863, 0.06676, 0.4772, 0.06677, 0.3481, 0.1344, 0.3481, 0.1343, 0.4773, 0.1344, 0.3481, 0.1344, 0.1863, 0.2005, 0.1863, 0.2005, 0.3481, 0.1344, 0.1863, 0.1344, 0.0599, 0.2005, 0.05992, 0.2005, 0.1863, 0.1343, 0.4773, 0.1344, 0.3481, 0.2005, 0.3481, 0.2005, 0.4773, 0.2005, 0.3481, 0.2005, 0.1863, 0.2865, 0.1863, 0.2865, 0.3481, 0.2005, 0.1863, 0.2005, 0.05992, 0.2865, 0.05994, 0.2865, 0.1863, 0.2005, 0.4773, 0.2005, 0.3481, 0.2865, 0.3481, 0.2865, 0.4773, 0.2865, 0.3481, 0.2865, 0.1863, 0.3742, 0.1864, 0.3742, 0.3482, 0.2865, 0.1863, 0.2865, 0.05994, 0.3742, 0.05998, 0.3742, 0.1864, 0.2865, 0.4773, 0.2865, 0.3481, 0.3742, 0.3482, 0.3742, 0.4773, 0.3742, 0.3482, 0.3742, 0.1864, 0.4942, 0.1865, 0.4942, 0.3482, 0.3742, 0.1864, 0.3742, 0.05998, 0.4943, 0.06009, 0.4942, 0.1865, 0.3742, 0.4773, 0.3742, 0.3482, 0.4942, 0.3482, 0.4942, 0.4773, 0.4942, 0.3482, 0.4942, 0.1865, 0.5682, 0.1867, 0.5681, 0.3483, 0.4942, 0.1865, 0.4943, 0.06009, 0.5683, 0.0603, 0.5682, 0.1867, 0.4942, 0.4773, 0.4942, 0.3482, 0.5681, 0.3483, 0.5681, 0.4772, 0.5681, 0.3483, 0.5682, 0.1867, 0.6785, 0.1877, 0.6783, 0.3486, 0.5682, 0.1867, 0.5683, 0.0603, 0.6791, 0.06131, 0.6785, 0.1877, 0.5681, 0.4772, 0.5681, 0.3483, 0.6783, 0.3486, 0.6785, 0.4768, 0.6783, 0.3486, 0.6785, 0.1877, 0.7919, 0.1903, 0.7915, 0.3473, 0.6785, 0.1877, 0.6791, 0.06131, 0.7945, 0.06638, 0.7919, 0.1903, 0.6785, 0.4768, 0.6783, 0.3486, 0.7915, 0.3473, 0.7932, 0.4744, 0.7915, 0.3473, 0.7919, 0.1903, 0.9127, 0.2307, 0.9124, 0.311, 0.7919, 0.1903, 0.7945, 0.06638, 0.9166, 0.08612, 0.9127, 0.2307, 0.7932, 0.4744, 0.7915, 0.3473, 0.9124, 0.311, 0.9153, 0.4597, 0.9449, 0.1096, 0.9127, 0.2307, 0.9166, 0.08612, 0.005474, 0.6408, 0.03131, 0.6096, 0.1034, 0.6322, 0.07492, 0.6722, 0.9124, 0.311, 0.945, 0.4308, 0.9153, 0.4597, 0.945, 0.4308, 0.9124, 0.311, 0.9999, 0.3783, 0.9127, 0.2307, 0.9449, 0.1096, 0.9998, 0.161, 0.07492, 0.6722, 0.1034, 0.6322, 0.17, 0.6602, 0.1522, 0.7041, 0.01944, 0.7665, 0.0141, 0.7485, 0.07008, 0.7742, 0.05914, 0.8017, 0.0141, 0.7485, 0.005474, 0.6408, 0.07492, 0.6722, 0.07008, 0.7742, 0.1522, 0.7041, 0.17, 0.6602, 0.276, 0.7173, 0.2461, 0.7459, 0.05914, 0.8017, 0.07008, 0.7742, 0.1475, 0.8017, 0.1267, 0.8387, 0.07008, 0.7742, 0.07492, 0.6722, 0.1522, 0.7041, 0.1475, 0.8017, 0.1267, 0.8387, 0.1475, 0.8017, 0.224, 0.8377, 0.2169, 0.8862, 0.1475, 0.8017, 0.1522, 0.7041, 0.2461, 0.7459, 0.224, 0.8377, 0.8893, 0.946, 0.8899, 0.9364, 0.9451, 0.944, 0.8743, 0.9677, 0.8739, 0.9646, 0.9217, 0.9621, 0.8899, 0.9507, 0.8893, 0.946, 0.9451, 0.944, 0.8739, 0.9646, 0.8742, 0.9576, 0.9217, 0.9621, 0.2461, 0.7459, 0.276, 0.7173, 0.3054, 0.9478, 0.2169, 0.8862, 0.224, 0.8377, 0.3054, 0.9478, 0.224, 0.8377, 0.2461, 0.7459, 0.3054, 0.9478, 0.6162, 0.76, 0.6086, 0.7642, 0.6096, 0.7664, 0.6279, 0.77, 0.5814, 0.6316, 0.5868, 0.541, 0.5188, 0.541, 0.5212, 0.6265, 0.5813, 0.7866, 0.5765, 0.7847, 0.5725, 0.7848, 0.5797, 0.7933, 0.5138, 0.7229, 0.507, 0.7365, 0.5272, 0.7464, 0.5338, 0.7354, 0.01287, 0.348, 0.06677, 0.3481, 0.06678, 0.1863, 0.01288, 0.1863, 0.6864, 0.7666, 0.7029, 0.7758, 0.704, 0.7761, 0.7279, 0.7678, 0.5883, 0.7418, 0.6075, 0.7503, 0.6888, 0.7552, 0.7272, 0.6399, 0.7619, 0.5759, 0.7384, 0.5628, 0.694, 0.6434, 0.694, 0.6434, 0.7384, 0.5628, 0.5868, 0.541, 0.5814, 0.6316, 0.7043, 0.7931, 0.6847, 0.7745, 0.6857, 0.7875, 0.7026, 0.8688, 0.7327, 0.8573, 0.6847, 0.7745, 0.5813, 0.7866, 0.5797, 0.7933, 0.6857, 0.7875, 0.409, 0.6059, 0.3899, 0.5971, 0.4081, 0.6085, 0.4465, 0.6889, 0.4362, 0.6888, 0.4304, 0.693, 0.446, 0.6929, 0.409, 0.6059, 0.3971, 0.556, 0.3693, 0.5674, 0.3899, 0.5971, 0.4304, 0.693, 0.4409, 0.7003, 0.446, 0.6929, 0.7043, 0.7931, 0.7327, 0.8573, 0.7618, 0.8422, 0.7279, 0.7678, 0.01288, 0.1863, 0.06678, 0.1863, 0.06679, 0.05988, 0.0001436, 0.06413, 0.7272, 0.6399, 0.694, 0.6434, 0.6991, 0.6577, 0.7456, 0.6507, 0.7483, 0.747, 0.6928, 0.7354, 0.6888, 0.7552, 0.7279, 0.7678, 0.694, 0.6434, 0.5814, 0.6316, 0.5794, 0.6469, 0.6991, 0.6577, 0.5659, 0.7196, 0.5883, 0.7418, 0.6928, 0.7354, 0.3802, 0.6018, 0.3802, 0.6019, 0.3804, 0.6023, 0.3805, 0.6016, 0.006966, 0.4772, 0.06676, 0.4772, 0.06677, 0.3481, 0.01287, 0.348, 0.7456, 0.6507, 0.6991, 0.6577, 0.6928, 0.7354, 0.7483, 0.747, 0.6991, 0.6577, 0.5794, 0.6469, 0.5659, 0.7196, 0.6928, 0.7354, 0.5814, 0.6316, 0.5212, 0.6265, 0.5193, 0.6338, 0.5794, 0.6469, 0.5659, 0.7196, 0.5434, 0.7319, 0.5632, 0.7345, 0.4649, 0.6174, 0.409, 0.6059, 0.4081, 0.6085, 0.4635, 0.6229, 0.4833, 0.6976, 0.4465, 0.6889, 0.446, 0.6929, 0.4803, 0.708, 0.4649, 0.6174, 0.457, 0.5456, 0.3971, 0.556, 0.409, 0.6059, 0.4803, 0.708, 0.4736, 0.7185, 0.507, 0.7365, 0.5138, 0.7229, 0.5212, 0.6265, 0.4649, 0.6174, 0.4635, 0.6229, 0.5193, 0.6338, 0.5179, 0.7065, 0.4833, 0.6976, 0.5159, 0.717, 0.5212, 0.6265, 0.5188, 0.541, 0.457, 0.5456, 0.4649, 0.6174, 0.446, 0.6929, 0.4409, 0.7003, 0.4736, 0.7185, 0.4803, 0.708, 0.4112, 0.6836, 0.4045, 0.6858, 0.405, 0.6932, 0.4087, 0.6916, 0.3825, 0.605, 0.3728, 0.5983, 0.3875, 0.612, 0.4865, 0.6826, 0.4833, 0.6976, 0.5179, 0.7065, 0.5215, 0.6925, 0.5193, 0.6338, 0.4635, 0.6229, 0.4573, 0.6463, 0.5101, 0.6707, 0.425, 0.68, 0.425, 0.6799, 0.425, 0.6799, 0.4472, 0.6783, 0.4465, 0.6889, 0.4833, 0.6976, 0.4865, 0.6826, 0.4635, 0.6229, 0.4081, 0.6085, 0.4012, 0.6246, 0.4573, 0.6463, 0.5193, 0.6338, 0.5362, 0.6848, 0.5794, 0.6469, 0.4045, 0.6858, 0.3952, 0.6901, 0.3985, 0.6967, 0.405, 0.6932, 0.4231, 0.6794, 0.4261, 0.6795, 0.4348, 0.6786, 0.4196, 0.6785, 0.4184, 0.6877, 0.4112, 0.6836, 0.4139, 0.6893, 0.425, 0.6799, 0.4248, 0.6799, 0.425, 0.6799, 0.425, 0.6799, 0.4231, 0.6794, 0.4248, 0.6799, 0.425, 0.6799, 0.4261, 0.6795, 0.4248, 0.6803, 0.4261, 0.6795, 0.425, 0.6799, 0.425, 0.68, 0.4348, 0.6786, 0.4261, 0.6795, 0.4248, 0.6803, 0.4249, 0.682, 0.4249, 0.682, 0.4196, 0.6785, 0.4241, 0.6863, 0.4263, 0.6853, 0.4249, 0.682, 0.4231, 0.6794, 0.4196, 0.6785, 0.4184, 0.6877, 0.4241, 0.6863, 0.4196, 0.6785, 0.4112, 0.6836, 0.3728, 0.5983, 0.38, 0.6017, 0.3805, 0.6016, 0.3804, 0.6023, 0.3728, 0.5983, 0.3825, 0.605, 0.3802, 0.6019, 0.38, 0.6017, 0.3728, 0.5983, 0.3804, 0.6023, 0.3802, 0.6019, 0.3802, 0.6018, 0.38, 0.6017, 0.3802, 0.6018, 0.3802, 0.6019, 0.3802, 0.6018, 0.3693, 0.5674, 0.3674, 0.5897, 0.3815, 0.5997, 0.3693, 0.5674, 0.3815, 0.5997, 0.3899, 0.5971, 0.3576, 0.5776, 0.3674, 0.5897, 0.3693, 0.5674, 0.4348, 0.6786, 0.4304, 0.6866, 0.4428, 0.6852, 0.4248, 0.6803, 0.4248, 0.6799, 0.4231, 0.6794, 0.4248, 0.6803, 0.4231, 0.6794, 0.4249, 0.682, 0.425, 0.68, 0.425, 0.6799, 0.4248, 0.6799, 0.425, 0.68, 0.4248, 0.6799, 0.4248, 0.6803, 0.425, 0.6799, 0.425, 0.6799, 0.425, 0.68, 0.4139, 0.6893, 0.4112, 0.6836, 0.4087, 0.6916, 0.4348, 0.6786, 0.4428, 0.6852, 0.4465, 0.6889, 0.4472, 0.6783, 0.4249, 0.682, 0.4263, 0.6853, 0.4304, 0.6866, 0.4348, 0.6786, 0.38, 0.6017, 0.3802, 0.6018, 0.3802, 0.6018, 0.4081, 0.6085, 0.3899, 0.5971, 0.3875, 0.612, 0.4012, 0.6246, 0.38, 0.6017, 0.3802, 0.6018, 0.3805, 0.6016, 0.3674, 0.5897, 0.3728, 0.5983, 0.3811, 0.6008, 0.3815, 0.5997, 0.3728, 0.5983, 0.3805, 0.6016, 0.3811, 0.6008, 0.3899, 0.5971, 0.3815, 0.5997, 0.3875, 0.612, 0.3805, 0.6016, 0.3804, 0.6023, 0.3825, 0.605, 0.3811, 0.6008, 0.3825, 0.605, 0.3875, 0.612, 0.3815, 0.5997, 0.3811, 0.6008, 0.6749, 0.9189, 0.6418, 0.9551, 0.6959, 0.9419, 0.4172, 0.6939, 0.4139, 0.6893, 0.4087, 0.6916, 0.4013, 0.7015, 0.6959, 0.9419, 0.6418, 0.9551, 0.7259, 0.9693, 0.4236, 0.6921, 0.4172, 0.6939, 0.4013, 0.7015, 0.408, 0.711, 0.4304, 0.693, 0.4236, 0.6921, 0.4184, 0.6877, 0.4139, 0.6893, 0.4172, 0.6939, 0.4236, 0.6921, 0.4241, 0.6863, 0.4184, 0.6877, 0.4087, 0.6916, 0.405, 0.6932, 0.4013, 0.7015, 0.7259, 0.9693, 0.6418, 0.9551, 0.6786, 0.9755, 0.405, 0.6932, 0.3985, 0.6967, 0.4013, 0.7015, 0.6749, 0.9189, 0.6565, 0.9189, 0.6418, 0.9551, 0.8314, 0.571, 0.819, 0.5701, 0.8239, 0.5846, 0.8361, 0.5865, 0.7642, 0.8937, 0.7773, 0.9183, 0.7855, 0.915, 0.8488, 0.6912, 0.8403, 0.69, 0.8386, 0.7168, 0.8468, 0.717, 0.8468, 0.717, 0.8386, 0.7168, 0.8383, 0.741, 0.8522, 0.7426, 0.8522, 0.7426, 0.8383, 0.741, 0.8333, 0.7848, 0.8436, 0.7865, 0.8426, 0.64, 0.8322, 0.638, 0.8403, 0.69, 0.8488, 0.6912, 0.8436, 0.7865, 0.8333, 0.7848, 0.8278, 0.8316, 0.8363, 0.8322, 0.8363, 0.8322, 0.8278, 0.8316, 0.8125, 0.8797, 0.8217, 0.8804, 0.8361, 0.5865, 0.8239, 0.5846, 0.8322, 0.638, 0.8426, 0.64, 0.819, 0.5701, 0.7888, 0.5632, 0.7858, 0.5798, 0.8239, 0.5846, 0.7773, 0.9183, 0.7642, 0.8937, 0.7643, 0.9195, 0.8403, 0.69, 0.7726, 0.6829, 0.7712, 0.6958, 0.8386, 0.7168, 0.8386, 0.7168, 0.7712, 0.6958, 0.7642, 0.7424, 0.8383, 0.741, 0.8383, 0.741, 0.7642, 0.7424, 0.7675, 0.784, 0.8333, 0.7848, 0.8322, 0.638, 0.7786, 0.631, 0.7726, 0.6829, 0.8403, 0.69, 0.8333, 0.7848, 0.7675, 0.784, 0.7661, 0.8294, 0.8278, 0.8316, 0.8239, 0.5846, 0.7858, 0.5798, 0.7786, 0.631, 0.8322, 0.638, 0.8278, 0.8316, 0.7661, 0.8294, 0.7644, 0.8786, 0.8125, 0.8797, 0.7949, 0.541, 0.7888, 0.5632, 0.8108, 0.5451, 0.8108, 0.5451, 0.7888, 0.5632, 0.819, 0.5701, 0.8108, 0.5451, 0.819, 0.5701, 0.8214, 0.5496, 0.8214, 0.5496, 0.819, 0.5701, 0.8314, 0.571, 0.8217, 0.8804, 0.8125, 0.8797, 0.8079, 0.8937, 0.8168, 0.8951, 0.8125, 0.8797, 0.7644, 0.8786, 0.7642, 0.8937, 0.8079, 0.8937, 0.7855, 0.915, 0.8079, 0.8937, 0.7642, 0.8937, 0.8079, 0.8937, 0.7855, 0.915, 0.7974, 0.9165, 0.7974, 0.9165, 0.8168, 0.8951, 0.8079, 0.8937, 0.4736, 0.7185, 0.4487, 0.7494, 0.4758, 0.7713, 0.507, 0.7365, 0.4758, 0.7713, 0.5262, 0.7559, 0.507, 0.7365, 0.6857, 0.7875, 0.5797, 0.7933, 0.4954, 0.8378, 0.7026, 0.8688, 0.4409, 0.7003, 0.4183, 0.723, 0.4487, 0.7494, 0.4736, 0.7185, 0.408, 0.711, 0.4183, 0.723, 0.4409, 0.7003, 0.4304, 0.693, 0.4954, 0.8378, 0.5725, 0.7848, 0.5547, 0.7865, 0.5495, 0.7872, 0.6864, 0.7666, 0.6162, 0.76, 0.6279, 0.77, 0.6847, 0.7745, 0.5138, 0.7229, 0.5338, 0.7354, 0.5434, 0.7319, 0.5159, 0.717, 0.4833, 0.6976, 0.4803, 0.708, 0.5138, 0.7229, 0.5159, 0.717, 0.5138, 0.7229, 0.5434, 0.7319, 0.5805, 0.783, 0.5765, 0.7847, 0.5813, 0.7866, 0.5434, 0.7319, 0.5451, 0.7383, 0.5644, 0.7414, 0.5632, 0.7345, 0.5547, 0.7865, 0.5282, 0.7655, 0.4876, 0.7881, 0.4929, 0.8107, 0.5495, 0.7872, 0.5262, 0.7559, 0.5325, 0.7589, 0.5304, 0.7542, 0.5272, 0.7464, 0.5725, 0.7848, 0.5681, 0.7824, 0.5492, 0.7696, 0.5547, 0.7865, 0.5845, 0.781, 0.5846, 0.7774, 0.58, 0.7801, 0.5805, 0.783, 0.5883, 0.7418, 0.5885, 0.7492, 0.6048, 0.7573, 0.6075, 0.7503, 0.5338, 0.7354, 0.5358, 0.7409, 0.5451, 0.7383, 0.5434, 0.7319, 0.5805, 0.783, 0.58, 0.7801, 0.5755, 0.7828, 0.5765, 0.7847, 0.5547, 0.7865, 0.5492, 0.7696, 0.5351, 0.7632, 0.5282, 0.7655, 0.6279, 0.77, 0.6096, 0.7664, 0.6002, 0.7728, 0.5997, 0.7769, 0.5282, 0.7655, 0.5351, 0.7632, 0.5325, 0.7589, 0.5262, 0.7559, 0.5632, 0.7345, 0.5644, 0.7414, 0.5885, 0.7492, 0.5883, 0.7418, 0.9129, 0.541, 0.8858, 0.541, 0.9128, 0.5526, 0.8858, 0.541, 0.8748, 0.5493, 0.8892, 0.5548, 0.9128, 0.5526, 0.8892, 0.5548, 0.8748, 0.5493, 0.8651, 0.5642, 0.8825, 0.569, 0.8825, 0.569, 0.8651, 0.5642, 0.8599, 0.5719, 0.8745, 0.5833, 0.8574, 0.5586, 0.8525, 0.5664, 0.8599, 0.5719, 0.8651, 0.5642, 0.872, 0.5475, 0.8574, 0.5586, 0.8651, 0.5642, 0.8748, 0.5493, 0.8858, 0.541, 0.872, 0.5475, 0.8748, 0.5493, 0.9261, 0.5529, 0.9128, 0.5526, 0.9128, 0.5554, 0.9458, 0.5413, 0.9129, 0.541, 0.9128, 0.5526, 0.9261, 0.5529, 0.963, 0.5537, 0.9798, 0.5541, 0.9687, 0.5473, 0.9798, 0.5541, 0.963, 0.5537, 0.9862, 0.5587, 0.9128, 0.5526, 0.8892, 0.5548, 0.8945, 0.5575, 0.9128, 0.5554, 0.8945, 0.5575, 0.8892, 0.5548, 0.8825, 0.569, 0.5272, 0.7464, 0.5304, 0.7542, 0.5358, 0.7409, 0.5338, 0.7354, 0.6075, 0.7503, 0.6048, 0.7573, 0.6086, 0.7642, 0.6162, 0.76, 0.5997, 0.7769, 0.6002, 0.7728, 0.5846, 0.7774, 0.5845, 0.781, 0.5765, 0.7847, 0.5755, 0.7828, 0.5681, 0.7824, 0.5725, 0.7848, 0.7642, 0.9338, 0.7816, 0.9408, 0.7906, 0.9256, 0.7797, 0.9198, 0.7816, 0.9408, 0.7936, 0.9446, 0.7962, 0.9284, 0.7906, 0.9256, 0.7749, 0.9853, 0.7859, 0.981, 0.7837, 0.9744, 0.7734, 0.9784, 0.7674, 0.9451, 0.7799, 0.9489, 0.7816, 0.9408, 0.7642, 0.9338, 0.7734, 0.9784, 0.7837, 0.9744, 0.7766, 0.9588, 0.7642, 0.9645, 0.7936, 0.9446, 0.806, 0.9465, 0.8021, 0.9298, 0.7962, 0.9284, 0.7859, 0.981, 0.7911, 0.9792, 0.787, 0.9731, 0.7837, 0.9744, 0.7799, 0.9489, 0.7911, 0.9521, 0.7936, 0.9446, 0.7816, 0.9408, 0.7837, 0.9744, 0.787, 0.9731, 0.7877, 0.9553, 0.7766, 0.9588, 0.806, 0.9465, 0.844, 0.9475, 0.8426, 0.9324, 0.8021, 0.9298, 0.7911, 0.9792, 0.7949, 0.9781, 0.79, 0.9719, 0.787, 0.9731, 0.7911, 0.9521, 0.8035, 0.955, 0.806, 0.9465, 0.7936, 0.9446, 0.787, 0.9731, 0.79, 0.9719, 0.7965, 0.9554, 0.7877, 0.9553, 0.844, 0.9475, 0.8893, 0.946, 0.8899, 0.9364, 0.8426, 0.9324, 0.7949, 0.9781, 0.8338, 0.9718, 0.8324, 0.9667, 0.79, 0.9719, 0.8035, 0.955, 0.8436, 0.955, 0.844, 0.9475, 0.806, 0.9465, 0.79, 0.9719, 0.8324, 0.9667, 0.8343, 0.9553, 0.7965, 0.9554, 0.8338, 0.9718, 0.8743, 0.9677, 0.8739, 0.9646, 0.8324, 0.9667, 0.8436, 0.955, 0.8899, 0.9507, 0.8893, 0.946, 0.844, 0.9475, 0.8324, 0.9667, 0.8739, 0.9646, 0.8742, 0.9576, 0.8343, 0.9553, 0.6888, 0.7552, 0.6864, 0.7666, 0.7279, 0.7678, 0.7029, 0.7758, 0.7031, 0.7762, 0.7036, 0.7763, 0.704, 0.7761, 0.6847, 0.7745, 0.7025, 0.7765, 0.7029, 0.7758, 0.6864, 0.7666, 0.7043, 0.7931, 0.7036, 0.777, 0.7025, 0.7765, 0.6847, 0.7745, 0.7279, 0.7678, 0.704, 0.7761, 0.7036, 0.777, 0.7043, 0.7931, 0.7036, 0.7763, 0.7031, 0.7762, 0.703, 0.7764, 0.7034, 0.7766, 0.7025, 0.7765, 0.703, 0.7764, 0.7031, 0.7762, 0.7029, 0.7758, 0.7036, 0.777, 0.7034, 0.7766, 0.703, 0.7764, 0.7025, 0.7765, 0.704, 0.7761, 0.7036, 0.7763, 0.7034, 0.7766, 0.7036, 0.777, 0.5262, 0.7559, 0.4876, 0.7881, 0.5282, 0.7655, 0.507, 0.7365, 0.5262, 0.7559, 0.5272, 0.7464, 0.4758, 0.7713, 0.4876, 0.7881, 0.5262, 0.7559, 0.5813, 0.7866, 0.5997, 0.7769, 0.5845, 0.781, 0.5813, 0.7866, 0.5845, 0.781, 0.5805, 0.783, 0.6847, 0.7745, 0.6279, 0.77, 0.5997, 0.7769, 0.5813, 0.7866, 0.6888, 0.7552, 0.6162, 0.76, 0.6864, 0.7666, 0.6075, 0.7503, 0.6162, 0.76, 0.6888, 0.7552, 0.5659, 0.7196, 0.5632, 0.7345, 0.5883, 0.7418, 0.6928, 0.7354, 0.5883, 0.7418, 0.6888, 0.7552, 0.4954, 0.8378, 0.5495, 0.7872, 0.4929, 0.8107, 0.5797, 0.7933, 0.5725, 0.7848, 0.4954, 0.8378, 0.5193, 0.6338, 0.5101, 0.6707, 0.5362, 0.6848, 0.5794, 0.6469, 0.5478, 0.7094, 0.5659, 0.7196, 0.5362, 0.6848, 0.5478, 0.7094, 0.5794, 0.6469, 0.5659, 0.7196, 0.5478, 0.7094, 0.5215, 0.6925, 0.5179, 0.7065, 0.5159, 0.717, 0.5434, 0.7319, 0.5179, 0.7065, 0.5179, 0.7065, 0.5434, 0.7319, 0.5659, 0.7196, 0.7456, 0.6507, 0.7639, 0.577, 0.7619, 0.5759, 0.7272, 0.6399, 0.7279, 0.7678, 0.7618, 0.8422, 0.7483, 0.747, 0.06677, 0.3481, 0.1344, 0.3481, 0.1344, 0.1863, 0.06678, 0.1863, 0.06678, 0.1863, 0.1344, 0.1863, 0.1344, 0.0599, 0.06679, 0.05988, 0.06676, 0.4772, 0.1343, 0.4773, 0.1344, 0.3481, 0.06677, 0.3481, 0.1344, 0.3481, 0.2005, 0.3481, 0.2005, 0.1863, 0.1344, 0.1863, 0.1344, 0.1863, 0.2005, 0.1863, 0.2005, 0.05992, 0.1344, 0.0599, 0.1343, 0.4773, 0.2005, 0.4773, 0.2005, 0.3481, 0.1344, 0.3481, 0.2005, 0.3481, 0.2865, 0.3481, 0.2865, 0.1863, 0.2005, 0.1863, 0.2005, 0.1863, 0.2865, 0.1863, 0.2865, 0.05994, 0.2005, 0.05992, 0.2005, 0.4773, 0.2865, 0.4773, 0.2865, 0.3481, 0.2005, 0.3481, 0.2865, 0.3481, 0.3742, 0.3482, 0.3742, 0.1864, 0.2865, 0.1863, 0.2865, 0.1863, 0.3742, 0.1864, 0.3742, 0.05998, 0.2865, 0.05994, 0.2865, 0.4773, 0.3742, 0.4773, 0.3742, 0.3482, 0.2865, 0.3481, 0.3742, 0.3482, 0.4942, 0.3482, 0.4942, 0.1865, 0.3742, 0.1864, 0.3742, 0.1864, 0.4942, 0.1865, 0.4943, 0.06009, 0.3742, 0.05998, 0.3742, 0.4773, 0.4942, 0.4773, 0.4942, 0.3482, 0.3742, 0.3482, 0.4942, 0.3482, 0.5681, 0.3483, 0.5682, 0.1867, 0.4942, 0.1865, 0.4942, 0.1865, 0.5682, 0.1867, 0.5683, 0.0603, 0.4943, 0.06009, 0.4942, 0.4773, 0.5681, 0.4772, 0.5681, 0.3483, 0.4942, 0.3482, 0.5681, 0.3483, 0.6783, 0.3486, 0.6785, 0.1877, 0.5682, 0.1867, 0.5682, 0.1867, 0.6785, 0.1877, 0.6791, 0.06131, 0.5683, 0.0603, 0.5681, 0.4772, 0.6785, 0.4768, 0.6783, 0.3486, 0.5681, 0.3483, 0.6783, 0.3486, 0.7915, 0.3473, 0.7919, 0.1903, 0.6785, 0.1877, 0.6785, 0.1877, 0.7919, 0.1903, 0.7945, 0.06638, 0.6791, 0.06131, 0.6785, 0.4768, 0.7932, 0.4744, 0.7915, 0.3473, 0.6783, 0.3486, 0.7915, 0.3473, 0.9124, 0.311, 0.9127, 0.2307, 0.7919, 0.1903, 0.7919, 0.1903, 0.9127, 0.2307, 0.9166, 0.08612, 0.7945, 0.06638, 0.7932, 0.4744, 0.9153, 0.4597, 0.9124, 0.311, 0.7915, 0.3473, 0.9449, 0.1096, 0.9166, 0.08612, 0.9127, 0.2307, 0.005474, 0.6408, 0.07492, 0.6722, 0.1034, 0.6322, 0.03131, 0.6096, 0.9124, 0.311, 0.9153, 0.4597, 0.945, 0.4308, 0.945, 0.4308, 0.9999, 0.3783, 0.9124, 0.311, 0.9127, 0.2307, 0.9998, 0.161, 0.9449, 0.1096, 0.07492, 0.6722, 0.1522, 0.7041, 0.17, 0.6602, 0.1034, 0.6322, 0.01944, 0.7665, 0.05914, 0.8017, 0.07008, 0.7742, 0.0141, 0.7485, 0.0141, 0.7485, 0.07008, 0.7742, 0.07492, 0.6722, 0.005474, 0.6408, 0.1522, 0.7041, 0.2461, 0.7459, 0.276, 0.7173, 0.17, 0.6602, 0.05914, 0.8017, 0.1267, 0.8387, 0.1475, 0.8017, 0.07008, 0.7742, 0.07008, 0.7742, 0.1475, 0.8017, 0.1522, 0.7041, 0.07492, 0.6722, 0.1267, 0.8387, 0.2169, 0.8862, 0.224, 0.8377, 0.1475, 0.8017, 0.1475, 0.8017, 0.224, 0.8377, 0.2461, 0.7459, 0.1522, 0.7041, 0.8893, 0.946, 0.9451, 0.944, 0.8899, 0.9364, 0.8743, 0.9677, 0.9217, 0.9621, 0.8739, 0.9646, 0.8899, 0.9507, 0.9451, 0.944, 0.8893, 0.946, 0.8739, 0.9646, 0.9217, 0.9621, 0.8742, 0.9576, 0.2461, 0.7459, 0.3054, 0.9478, 0.276, 0.7173, 0.2169, 0.8862, 0.3054, 0.9478, 0.224, 0.8377, 0.224, 0.8377, 0.3054, 0.9478, 0.2461, 0.7459])
me_cube.materials.append(mat_material)
me_cube.use_remesh_preserve_volume = False
me_cube.use_remesh_preserve_attributes = False
me_cube.use_mirror_vertex_groups = False
me_cube.update()
arm_armature = bpy.data.armatures.new('Armature')  # bones are not reproduced

# ---- objects
ob_cube = bpy.data.objects.new('Cube', me_cube)
ob_lamp_002 = bpy.data.objects.new('Lamp.002', light_lamp_002)
ob_lamp_001 = bpy.data.objects.new('Lamp.001', light_lamp_001)
ob_lamp = bpy.data.objects.new('Lamp', light_lamp)
ob_camera = bpy.data.objects.new('Camera', cam_camera)
ob_esqueleto = bpy.data.objects.new('esqueleto', arm_armature)

# ---- transforms, parenting, visibility, modifiers, constraints
ob_cube.parent = ob_esqueleto
ob_cube.matrix_parent_inverse = Matrix(((1.0, 0.0, 0.0, -0.01353), (0.0, 1.0, 0.0, -1.323), (0.0, 0.0, 1.0, -0.7201), (0.0, 0.0, 0.0, 1.0)))
ob_cube.location = (-5.96e-08, -2.384e-07, -5.96e-08)
ob_cube.lock_rotations_4d = False
ob_cube.empty_display_type = 'ARROWS'
ob_cube.lineart.crease_threshold = 0.0
_vg = ob_cube.vertex_groups.new(name='centro')
for _i, _w in zip([158, 160, 162, 165, 167, 169, 372, 375, 378, 384, 385, 387, 388, 389, 391, 392, 393, 395], [0.8572, 0.08636, 0.05849, 0.07953, 0.8696, 0.05374, 0.8572, 0.08636, 0.05849, 0.114, 0.07953, 0.1179, 0.8055, 0.8696, 0.7974, 0.07786, 0.05374, 0.08066]): _vg.add([_i], _w, 'REPLACE')
_vg = ob_cube.vertex_groups.new(name='c1')
for _i, _w in zip([156, 158, 160, 163, 165, 167, 369, 372, 375, 380, 381, 383, 384, 385, 387, 388, 389, 391], [0.09007, 0.07222, 0.8143, 0.08349, 0.8298, 0.06651, 0.09007, 0.07222, 0.8143, 0.1162, 0.08349, 0.1196, 0.7509, 0.8298, 0.7414, 0.09533, 0.06651, 0.09856]): _vg.add([_i], _w, 'REPLACE')
_vg = ob_cube.vertex_groups.new(name='c2')
for _i, _w in zip([7, 15, 155, 156, 157, 159, 160, 161, 163, 165, 184, 196, 202, 207, 367, 368, 369, 370, 371, 373, 374, 375, 376, 377, 379, 380, 381, 383, 384, 385, 387], [0.009747, 0.007828, 0.134, 0.879, 0.1244, 0.8536, 0.09022, 0.8656, 0.8898, 0.08297, 0.002851, 0.009747, 0.0395, 0.007828, 0.006654, 0.134, 0.879, 0.1702, 0.1244, 0.1741, 0.8536, 0.09022, 0.8047, 0.8656, 0.7972, 0.8339, 0.8898, 0.8268, 0.1197, 0.08297, 0.1239]): _vg.add([_i], _w, 'REPLACE')
_vg = ob_cube.vertex_groups.new(name='c3')
for _i, _w in zip([0, 2, 3, 5, 7, 8, 11, 12, 15, 17, 82, 89, 106, 123, 146, 147, 148, 149, 150, 151, 152, 153, 155, 157, 159, 161, 181, 183, 184, 186, 188, 190, 193, 194, 196, 197, 202, 203, 204, 207, 210, 293, 300, 318, 335, 358, 359, 360, 361, 362, 363, 364, 365, 367, 368, 370, 371, 373, 374, 376, 377, 379, 383], [0.0863, 0.07205, 0.02965, 0.03192, 0.1504, 0.102, 0.03902, 0.03678, 0.1574, 0.0403, 0.04073, 0.0408, 0.002755, 0.0002293, 0.08495, 0.08085, 0.09564, 0.08228, 0.08566, 0.08304, 0.08999, 0.08434, 0.709, 0.7303, 0.1059, 0.09908, 0.0863, 0.07205, 0.1041, 0.1002, 0.02965, 0.03192, 0.03643, 0.05835, 0.1504, 0.102, 0.1751, 0.03902, 0.03678, 0.1574, 0.0403, 0.04073, 0.0408, 0.002755, 0.0002293, 0.08495, 0.08085, 0.09564, 0.08228, 0.08566, 0.08304, 0.08999, 0.08434, 0.1114, 0.709, 0.6399, 0.7303, 0.6439, 0.1059, 0.1322, 0.09908, 0.1376, 0.003791]): _vg.add([_i], _w, 'REPLACE')
_vg = ob_cube.vertex_groups.new(name='cabeca')
for _i, _w in zip([0, 1, 2, 3, 4, 5, 6, 7, 8, 10, 11, 12, 13, 14, 15, 17, 18, 19, 20, 26, 28, 43, 44, 45, 49, 50, 51, 52, 74, 78, 79, 82, 83, 86, 87, 88, 89, 90, 91, 92, 93, 94, 95, 96, 97, 98, 99, 100, 101, 102, 103, 104, 105, 106, 107, 108, 109, 110, 111, 112, 113, 114, 115, 116, 117, 118, 119, 120, 121, 122, 123, 146, 147, 148, 149, 150, 151, 152, 153, 154, 155, 157, 181, 182, 183, 184, 186, 187, 188, 189, 190, 191, 192, 193, 194, 195, 196, 197, 199, 200, 202, 203, 204, 205, 206, 207, 210, 211, 212, 213, 223, 225, 242, 243, 244, 248, 249, 250, 251, 275, 279, 280, 288, 289, 293, 294, 297, 298, 299, 300, 301, 302, 303, 304, 305, 306, 307, 308, 309, 310, 311, 312, 313, 314, 315, 316, 317, 318, 319, 320, 321, 322, 323, 324, 325, 326, 327, 328, 329, 330, 331, 332, 333, 334, 335, 358, 359, 360, 361, 362, 363, 364, 365, 366, 367, 368, 370, 371, 373, 376, 379], [0.8282, 0.04209, 0.7855, 0.8324, 0.1396, 0.779, 0.6389, 0.7795, 0.7769, 0.1132, 0.8095, 0.8367, 0.5697, 0.1657, 0.7586, 0.8242, 0.5474, 0.05095, 0.0967, 0.005319, 0.003967, 0.08325, 0.0841, 0.005996, 0.08331, 0.1774, 0.3723, 0.09467, 0.002497, 0.1701, 0.2935, 0.7742, 0.1071, 0.6425, 0.1099, 0.3326, 0.7918, 0.4728, 0.4707, 0.3167, 0.2631, 0.2279, 0.5993, 0.3184, 0.5231, 0.639, 0.6691, 0.7225, 0.2372, 0.3315, 0.6975, 0.7073, 0.6073, 0.7237, 0.6017, 0.3722, 0.4342, 0.4486, 0.4464, 0.3395, 0.2946, 0.2626, 0.4855, 0.6372, 0.6749, 0.7252, 0.2934, 0.7091, 0.7206, 0.6017, 0.7287, 0.7768, 0.7761, 0.7745, 0.7758, 0.7761, 0.776, 0.7753, 0.7757, 0.4727, 0.1453, 0.1311, 0.8282, 0.04209, 0.7855, 0.8136, 0.7873, 0.3472, 0.8324, 0.1396, 0.779, 0.6389, 0.08732, 0.8439, 0.8134, 0.6686, 0.7795, 0.7769, 0.1132, 0.05152, 0.7233, 0.8095, 0.8367, 0.5697, 0.1657, 0.7586, 0.8242, 0.5474, 0.05095, 0.0967, 0.005319, 0.003967, 0.08325, 0.0841, 0.005996, 0.08331, 0.1774, 0.3723, 0.09467, 0.002497, 0.1701, 0.2935, 0.0246, 0.324, 0.7742, 0.1071, 0.6425, 0.1099, 0.3326, 0.7918, 0.5387, 0.4728, 0.4707, 0.3167, 0.2631, 0.2279, 0.5993, 0.3184, 0.5231, 0.639, 0.6691, 0.7225, 0.2372, 0.3315, 0.6975, 0.7073, 0.6073, 0.7237, 0.6017, 0.3722, 0.4342, 0.4486, 0.4464, 0.3395, 0.2946, 0.2626, 0.4855, 0.6372, 0.6749, 0.7252, 0.2934, 0.7091, 0.7206, 0.6017, 0.7287, 0.7768, 0.7761, 0.7745, 0.7758, 0.7761, 0.776, 0.7753, 0.7757, 0.4727, 0.8075, 0.1453, 0.17, 0.1311, 0.1658, 0.0163, 0.0183]): _vg.add([_i], _w, 'REPLACE')
_vg = ob_cube.vertex_groups.new(name='bocaC')
for _i, _w in zip([2, 3, 5, 6, 8, 10, 11, 12, 13, 15, 16, 17, 18, 20, 23, 24, 26, 28, 29, 30, 31, 32, 33, 34, 35, 36, 40, 43, 44, 45, 47, 49, 50, 51, 52, 53, 54, 55, 56, 57, 58, 65, 66, 67, 68, 69, 70, 71, 72, 73, 74, 76, 78, 79, 81, 82, 83, 84, 85, 86, 87, 88, 89, 90, 91, 92, 93, 94, 95, 96, 97, 98, 99, 100, 101, 102, 103, 104, 105, 106, 107, 108, 109, 110, 111, 112, 113, 114, 115, 116, 117, 118, 119, 120, 121, 122, 123, 124, 125, 126, 127, 128, 129, 130, 131, 132, 133, 134, 135, 136, 137, 138, 139, 140, 141, 142, 143, 144, 145, 146, 147, 148, 149, 150, 151, 152, 153, 154, 157, 159, 161, 183, 186, 187, 188, 190, 191, 194, 195, 197, 199, 200, 202, 203, 204, 205, 207, 208, 209, 210, 211, 213, 216, 218, 219, 222, 223, 225, 226, 227, 229, 230, 231, 232, 233, 234, 235, 239, 242, 243, 244, 246, 248, 249, 250, 251, 252, 253, 254, 255, 256, 257, 264, 265, 266, 267, 268, 269, 270, 271, 272, 273, 274, 275, 277, 279, 280, 283, 284, 286, 288, 289, 291, 292, 293, 294, 295, 296, 297, 298, 299, 300, 301, 302, 303, 304, 305, 306, 307, 308, 309, 310, 311, 312, 313, 314, 315, 316, 317, 318, 319, 320, 321, 322, 323, 324, 325, 326, 327, 328, 329, 330, 331, 332, 333, 334, 335, 336, 337, 338, 339, 340, 341, 342, 343, 344, 345, 346, 347, 348, 349, 350, 351, 352, 353, 354, 355, 356, 357, 358, 359, 360, 361, 362, 363, 364, 365, 366, 370, 371, 374, 377], [0.0, 0.0, 0.0, 0.0, 0.0, 0.6394, 0.0, 0.0, 0.0, 0.0, 0.46, 0.0, 0.0, 0.5697, 0.5791, 0.1129, 0.5153, 0.441, 0.9999, 0.9715, 0.9999, 0.8706, 0.3618, 0.2795, 0.2639, 0.9921, 0.08093, 0.4586, 0.02304, 0.455, 1.0, 0.02589, 0.08809, 0.209, 0.4361, 0.5748, 1.0, 0.6824, 0.2602, 0.2759, 0.5673, 0.9851, 0.9597, 0.317, 0.2955, 0.8791, 0.9969, 0.9996, 0.993, 0.9972, 0.4605, 1.0, 0.09618, 0.2013, 1.0, 0.0, 0.689, 0.5718, 0.2418, 0.0, 0.6156, 0.1906, 0.0, 0.0, 0.0, 0.0, 0.347, 0.447, 0.0, 0.0, 0.0, 0.0, 0.0, 0.0, 0.2473, 0.0, 0.0, 0.0, 0.0, 0.0, 0.0, 0.0, 0.0, 0.0, 0.0, 0.0, 0.1977, 0.3426, 0.0, 0.0, 0.0, 0.0, 0.1523, 0.0, 0.0, 0.0, 0.0, 0.9999, 0.9967, 1.0, 0.9944, 1.0, 0.9987, 1.0, 0.9994, 1.0, 0.993, 1.0, 1.0, 1.0, 0.7901, 1.0, 1.0, 0.9997, 0.9217, 1.0, 1.0, 0.9788, 0.9999, 0.0, 0.0, 0.0, 0.0, 0.0, 0.0, 0.0, 0.0, 0.0, 0.0, 0.0, 0.0, 0.0, 0.0, 0.0, 0.0, 0.0, 0.0, 0.0, 0.0, 0.0, 0.6394, 0.9176, 0.0, 0.0, 0.0, 0.0, 0.0, 0.46, 0.8463, 0.0, 0.0, 0.5697, 0.9416, 0.5791, 0.1129, 0.9611, 0.5153, 0.441, 0.8585, 0.9999, 0.9715, 0.9999, 0.8706, 0.3618, 0.2795, 0.2639, 0.9921, 0.08093, 0.4586, 0.02304, 0.455, 1.0, 0.02589, 0.08809, 0.209, 0.4361, 0.5748, 1.0, 0.6824, 0.2602, 0.2759, 0.5673, 0.9851, 0.9597, 0.317, 0.2955, 0.8791, 0.9969, 0.9996, 0.993, 0.9972, 0.8549, 0.867, 0.4605, 1.0, 0.09618, 0.2013, 0.9339, 0.9513, 1.0, 0.01877, 0.2885, 1.0, 1.0, 0.0, 0.689, 0.5718, 0.2418, 0.0, 0.6156, 0.1906, 0.0, 0.0, 0.0, 0.0, 0.0, 0.347, 0.447, 0.0, 0.0, 0.0, 0.0, 0.0, 0.0, 0.2473, 0.0, 0.0, 0.0, 0.0, 0.0, 0.0, 0.0, 0.0, 0.0, 0.0, 0.0, 0.1977, 0.3426, 0.0, 0.0, 0.0, 0.0, 0.1523, 0.0, 0.0, 0.0, 0.0, 0.9999, 0.9967, 1.0, 0.9944, 1.0, 0.9987, 1.0, 0.9994, 1.0, 0.993, 1.0, 1.0, 1.0, 0.7901, 1.0, 1.0, 0.9997, 0.9217, 1.0, 1.0, 0.9788, 0.9999, 0.0, 0.0, 0.0, 0.0, 0.0, 0.0, 0.0, 0.0, 0.0, 0.0, 0.0, 0.0, 0.0]): _vg.add([_i], _w, 'REPLACE')
_vg = ob_cube.vertex_groups.new(name='bocaB')
for _i, _w in zip([0, 1, 3, 4, 6, 7, 9, 10, 12, 13, 14, 18, 19, 20, 21, 22, 25, 27, 28, 37, 38, 39, 40, 41, 42, 43, 44, 45, 46, 48, 49, 50, 51, 52, 59, 60, 61, 62, 63, 64, 74, 75, 77, 78, 79, 80, 83, 86, 87, 88, 90, 91, 92, 93, 94, 95, 96, 97, 98, 99, 100, 101, 102, 103, 104, 105, 106, 107, 108, 109, 110, 111, 112, 113, 114, 115, 116, 117, 118, 119, 120, 121, 122, 123, 154, 181, 182, 184, 185, 188, 189, 191, 192, 193, 196, 198, 199, 201, 204, 205, 206, 211, 212, 213, 214, 215, 217, 220, 221, 224, 225, 228, 236, 237, 238, 239, 240, 241, 242, 243, 244, 245, 247, 248, 249, 250, 251, 258, 259, 260, 261, 262, 263, 275, 276, 278, 279, 280, 281, 282, 283, 285, 287, 288, 289, 290, 294, 297, 298, 299, 302, 303, 304, 305, 306, 307, 308, 309, 310, 311, 312, 313, 314, 315, 316, 317, 318, 319, 320, 321, 322, 323, 324, 325, 326, 327, 328, 329, 330, 331, 332, 333, 334, 335, 366, 367], [0.05213, 0.9241, 0.09497, 0.8139, 0.05253, 0.003567, 0.9938, 0.05407, 0.07957, 0.1391, 0.7709, 0.2424, 0.9118, 0.09568, 0.9916, 0.9912, 0.975, 0.9718, 0.002735, 0.9947, 0.9939, 0.9935, 0.9932, 0.9933, 0.9935, 0.1618, 0.8292, 0.0276, 0.9523, 0.9878, 0.827, 0.6403, 0.244, 0.1487, 0.9932, 0.9932, 0.9934, 0.993, 0.9926, 0.9918, 0.02657, 0.9564, 0.9894, 0.6364, 0.3407, 0.9922, 0.01053, 0.02784, 0.068, 0.1012, 0.04157, 0.02586, 0.01611, 0.06979, 0.03285, 0.1109, 0.05996, 0.05803, 0.06796, 0.1151, 0.05545, 0.01197, 0.0319, 0.05567, 0.0793, 0.06495, 0.03463, 0.08365, 0.08455, 0.06303, 0.03954, 0.02476, 0.02374, 0.0596, 0.02087, 0.06224, 0.08121, 0.09168, 0.05189, 0.01986, 0.06163, 0.06669, 0.07855, 0.04171, 0.02375, 0.05213, 0.9241, 0.05058, 0.9855, 0.09497, 0.8139, 0.05253, 0.9008, 0.0971, 0.003567, 0.9938, 0.05407, 0.9964, 0.07957, 0.1391, 0.7709, 0.2424, 0.9118, 0.09568, 0.9916, 0.9912, 0.9975, 0.9979, 0.975, 0.9718, 0.002735, 0.9954, 0.9947, 0.9939, 0.9935, 0.9932, 0.9933, 0.9935, 0.1618, 0.8292, 0.0276, 0.9523, 0.9878, 0.827, 0.6403, 0.244, 0.1487, 0.9932, 0.9932, 0.9934, 0.993, 0.9926, 0.9918, 0.02657, 0.9564, 0.9894, 0.6364, 0.3407, 0.9922, 0.9731, 0.002553, 0.9972, 0.9957, 0.922, 0.3239, 0.9953, 0.01053, 0.02784, 0.068, 0.1012, 0.04157, 0.02586, 0.01611, 0.06979, 0.03285, 0.1109, 0.05996, 0.05803, 0.06796, 0.1151, 0.05545, 0.01197, 0.0319, 0.05567, 0.0793, 0.06495, 0.03463, 0.08365, 0.08455, 0.06303, 0.03954, 0.02476, 0.02374, 0.0596, 0.02087, 0.06224, 0.08121, 0.09168, 0.05189, 0.01986, 0.06163, 0.06669, 0.07855, 0.04171, 0.02375, 0.04502]): _vg.add([_i], _w, 'REPLACE')
_vg = ob_cube.vertex_groups.new(name='centroReverso')
for _i, _w in zip([158, 162, 164, 167, 169, 171, 372, 378, 382, 388, 389, 391, 392, 393, 395, 396, 397, 399], [0.05465, 0.8367, 0.09467, 0.0502, 0.8507, 0.0873, 0.05465, 0.8367, 0.09467, 0.07274, 0.0502, 0.07535, 0.7794, 0.8507, 0.7706, 0.1244, 0.0873, 0.1285]): _vg.add([_i], _w, 'REPLACE')
_vg = ob_cube.vertex_groups.new(name='r1')
for _i, _w in zip([162, 164, 166, 168, 169, 171, 172, 173, 378, 382, 386, 390, 392, 393, 395, 396, 397, 399, 400, 401, 403, 404, 405, 407], [0.09808, 0.8923, 0.9319, 0.05928, 0.08992, 0.9016, 0.9385, 0.05432, 0.09808, 0.8923, 0.9319, 0.05928, 0.1315, 0.08992, 0.1365, 0.8539, 0.9016, 0.8479, 0.9041, 0.9385, 0.8994, 0.08006, 0.05432, 0.08332]): _vg.add([_i], _w, 'REPLACE')
_vg = ob_cube.vertex_groups.new(name='r2')
for _i, _w in zip([166, 168, 170, 172, 173, 175, 386, 390, 394, 400, 401, 402, 403, 404, 405, 407, 408, 409, 410, 411], [0.05686, 0.8873, 0.03574, 0.05188, 0.8966, 0.03791, 0.05686, 0.8873, 0.03574, 0.07674, 0.05188, 0.02472, 0.08021, 0.84, 0.8966, 0.838, 0.1003, 0.03791, 0.0187, 0.09364]): _vg.add([_i], _w, 'REPLACE')
_vg = ob_cube.vertex_groups.new(name='r3')
for _i, _w in zip([168, 170, 173, 174, 175, 176, 177, 178, 390, 394, 398, 402, 404, 405, 406, 407, 408, 409, 410, 411, 413, 414, 416], [0.04741, 0.8861, 0.04005, 0.1639, 0.8863, 0.1695, 0.03861, 0.03668, 0.04741, 0.8861, 0.07267, 0.7268, 0.07204, 0.04005, 0.1639, 0.07001, 0.8111, 0.8863, 0.7574, 0.8065, 0.1695, 0.03861, 0.03668]): _vg.add([_i], _w, 'REPLACE')
_vg = ob_cube.vertex_groups.new(name='rabo')
for _i, _w in zip([170, 174, 175, 176, 177, 178, 179, 180, 394, 398, 402, 406, 408, 409, 410, 411, 412, 413, 414, 415, 416, 417, 418, 419, 420], [0.06787, 0.8275, 0.06671, 0.8216, 0.9534, 0.9544, 0.9937, 0.9948, 0.06787, 0.9235, 0.2325, 0.8275, 0.07919, 0.06671, 0.2052, 0.09093, 0.9802, 0.8216, 0.9534, 0.9994, 0.9544, 0.9937, 1.0, 0.9948, 0.9996]): _vg.add([_i], _w, 'REPLACE')
_vg = ob_cube.vertex_groups.new(name='cabeca_L')
for _i, _w in zip([6, 86, 90, 97, 98, 105, 181, 183, 184, 187, 188, 189, 190, 191, 192, 193, 195, 196, 197, 199, 200, 203, 204, 205, 206, 207, 210, 211, 213, 242, 243, 248, 249, 250, 251, 279, 280, 289, 293, 294, 297, 298, 299, 300, 301, 302, 303, 304, 305, 306, 307, 308, 309, 310, 311, 312, 313, 314, 315, 316, 317, 318, 319, 320, 321, 322, 323, 324, 325, 326, 327, 328, 329, 330, 331, 332, 333, 334, 335, 357, 358, 359, 360, 361, 362, 363, 364, 365, 366, 367, 368, 369, 371, 373, 374], [0.1429, 0.2012, 0.6, 0.6157, 0.6, 0.5855, 0.0, 0.0, 0.0, 0.0, 0.0, 0.0, 0.0, 0.0, 0.0, 0.0, 0.0, 0.0, 0.0, 0.0, 0.0, 0.0, 0.0, 0.0, 0.0, 0.0, 0.0, 0.0, 0.0, 0.0, 0.0, 0.0, 0.0, 0.0, 0.0, 0.0, 0.0, 0.0, 0.0, 0.0, 0.0, 0.0, 0.0, 0.0, 0.0, 0.0, 0.0, 0.0, 0.0, 0.0, 0.0, 0.0, 0.0, 0.0, 0.0, 0.0, 0.0, 0.0, 0.0, 0.0, 0.0, 0.0, 0.0, 0.0, 0.0, 0.0, 0.0, 0.0, 0.0, 0.0, 0.0, 0.0, 0.0, 0.0, 0.0, 0.0, 0.0, 0.0, 0.0, 0.0, 0.0, 0.0, 0.0, 0.0, 0.0, 0.0, 0.0, 0.0, 0.0, 0.0, 0.0, 0.0, 0.0, 0.0, 0.0]): _vg.add([_i], _w, 'REPLACE')
_vg = ob_cube.vertex_groups.new(name='cabeca_R')
for _i, _w in zip([302, 309, 310, 317], [0.6391, 0.6497, 0.6893, 0.6]): _vg.add([_i], _w, 'REPLACE')
_m = ob_cube.modifiers.new('Armação', 'ARMATURE')
_m.object = ob_esqueleto
ob_lamp_002.location = (4.666, -7.064, 5.904)
ob_lamp_002.rotation_euler = (0.6503, 0.05522, 1.866)
ob_lamp_002.lock_rotations_4d = False
ob_lamp_002.empty_display_type = 'ARROWS'
ob_lamp_002.color = (0.0, 0.0, 0.0, 0.0)
ob_lamp_002.lineart.crease_threshold = 0.0
ob_lamp_001.location = (4.076, 1.005, -2.38)
ob_lamp_001.rotation_euler = (0.6503, 0.05522, 1.866)
ob_lamp_001.lock_rotations_4d = False
ob_lamp_001.empty_display_type = 'ARROWS'
ob_lamp_001.color = (0.0, 0.0, 0.0, 0.0)
ob_lamp_001.lineart.crease_threshold = 0.0
ob_lamp.location = (4.076, 1.005, 5.904)
ob_lamp.rotation_euler = (0.6503, 0.05522, 1.866)
ob_lamp.lock_rotations_4d = False
ob_lamp.empty_display_type = 'ARROWS'
ob_lamp.color = (0.0, 0.0, 0.0, 0.0)
ob_lamp.lineart.crease_threshold = 0.0
ob_camera.location = (7.481, -6.508, 5.344)
ob_camera.rotation_euler = (1.109, 0.01082, 0.8149)
ob_camera.lock_rotations_4d = False
ob_camera.empty_display_type = 'ARROWS'
ob_camera.color = (0.0, 0.0, 0.0, 0.0)
ob_camera.display_type = 'WIRE'
ob_camera.lineart.crease_threshold = 0.0
ob_esqueleto.location = (0.01353, 1.323, 0.7201)
ob_esqueleto.show_in_front = True
ob_esqueleto.lineart.crease_threshold = 0.0

# ---- collection membership
col_collection_1.objects.link(ob_cube)
col_collection_1.objects.link(ob_lamp_002)
col_collection_1.objects.link(ob_lamp_001)
col_collection_1.objects.link(ob_lamp)
col_collection_1.objects.link(ob_camera)
col_collection_5.objects.link(ob_esqueleto)

# ---- scene / render settings (as saved in the file)
scene.camera = ob_camera
scene.frame_start = 1; scene.frame_end = 27; scene.frame_set(15)
scene.render.engine = 'BLENDER_EEVEE_NEXT'
scene.render.resolution_percentage = 50
scene.render.dither_intensity = 0.0
scene.render.use_freestyle = True
scene.cycles.use_denoising = False
scene.cycles.samples = 10
scene.cycles.sampling_pattern = 'TABULATED_SOBOL'
scene.cycles.light_sampling_threshold = 0.0
scene.cycles.use_adaptive_sampling = False
scene.cycles.use_light_tree = False
scene.cycles.blur_glossy = 0.0
scene.cycles.volume_bounces = 1
scene.cycles.pixel_filter_type = 'GAUSSIAN'
scene.cycles.sample_clamp_indirect = 0.0
scene.view_settings.view_transform = 'Standard'
bpy.context.view_layer.update()
